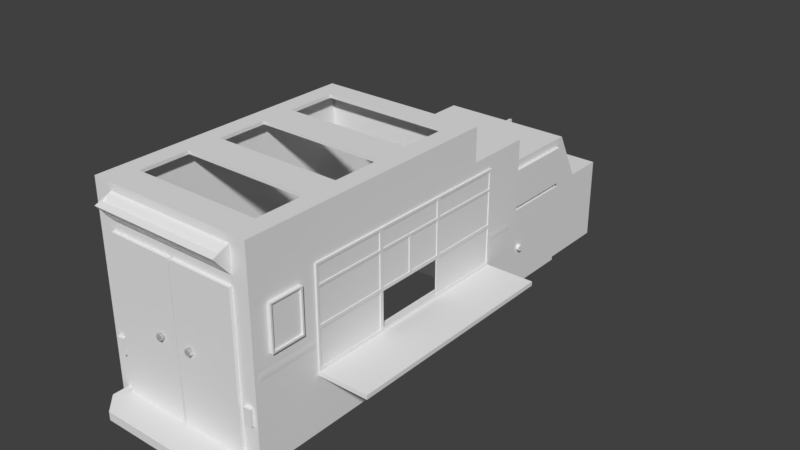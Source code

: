 # Source: FoodTruck.blend  (saved by Blender 2.78.0; exported with 4.5.12 LTS)
import bpy
from mathutils import Matrix  # noqa: F401  (used for matrix-valued properties, if any)

bpy.ops.wm.read_factory_settings(use_empty=True)
scene = bpy.context.scene
scene.name = 'Scene'

# ---- collections
col_collection_1 = bpy.data.collections.new('Collection 1'); scene.collection.children.link(col_collection_1)

# ---- world
world_world = bpy.data.worlds.new('World'); scene.world = world_world
world_world.color = (0.05088, 0.05088, 0.05088)
world_world.use_sun_shadow = False
world_world.sun_shadow_jitter_overblur = 0.0
world_world.cycles.sampling_method = 'MANUAL'

# ---- meshes
me_foodtruck_f_032 = bpy.data.meshes.new('Foodtruck F.032')
me_foodtruck_f_032.from_pydata([(-1.143, 0.0, -3.239), (-1.143, 0.0, -3.81), (-1.143, 0.0, -2.54), (-1.143, 0.0, -2.603), (0.0, 0.0, -2.54), (0.0, 0.0, 0.0), (-1.207, 0.0, 0.0), (-1.207, 0.0, -0.03887), (-1.27, 0.0, 0.0), (-1.207, 0.0, -2.451), (-1.27, 0.0, -2.54), (-0.826, 0.0, -2.451), (-0.3707, 0.0, -2.451), (-0.127, 0.0, -3.81), (-0.127, 0.0, -3.239), (-0.127, 0.0, -2.603), (-0.127, 0.0, -2.54), (-0.0635, 0.0, -2.451), (-0.0635, 0.0, 0.0)], [(5, 18)], [(6, 8, 7), (7, 8, 9), (9, 8, 10), (9, 10, 2), (9, 2, 11), (11, 2, 3), (11, 3, 0), (0, 1, 11), (11, 1, 12), (13, 14, 1), (1, 14, 12), (14, 15, 12), (12, 15, 16), (12, 16, 17), (17, 16, 4), (17, 4, 5)])
me_foodtruck_f_032.use_remesh_preserve_volume = False
me_foodtruck_f_032.use_remesh_preserve_attributes = False
me_foodtruck_f_032.use_mirror_vertex_groups = False
me_foodtruck_f_032.update()
me_foodtruck_f_031 = bpy.data.meshes.new('Foodtruck F.031')
me_foodtruck_f_031.from_pydata([(-0.826, 0.0, -2.451), (-0.3707, 0.0, -2.451), (-0.3707, 0.0, -2.426), (-0.826, 0.0, -2.426), (-0.4134, 0.6044, -2.426), (-0.4123, 0.6125, -2.426), (-0.4134, 0.6207, -2.426), (-0.4165, 0.6283, -2.426), (-0.4215, 0.6348, -2.426), (-0.4281, 0.6398, -2.426), (-0.4357, 0.643, -2.426), (-0.4438, 0.644, -2.426), (-0.452, 0.643, -2.426), (-0.4596, 0.6398, -2.426), (-0.4661, 0.6348, -2.426), (-0.4711, 0.6283, -2.426), (-0.4743, 0.6207, -2.426), (-0.4754, 0.6125, -2.426), (-0.4743, 0.6044, -2.426), (-0.4711, 0.5968, -2.426), (-0.4661, 0.5902, -2.426), (-0.4596, 0.5852, -2.426), (-0.452, 0.5821, -2.426), (-0.4438, 0.581, -2.426), (-0.4357, 0.5821, -2.426), (-0.4281, 0.5852, -2.426), (-0.4215, 0.5902, -2.426), (-0.4165, 0.5968, -2.426), (-0.826, 1.125, -2.426), (-0.3707, 1.125, -2.426)], [(0, 1)], [(4, 2, 5), (5, 2, 29), (5, 29, 6), (6, 29, 7), (7, 29, 8), (8, 29, 9), (9, 29, 10), (10, 29, 11), (11, 29, 12), (12, 29, 13), (13, 29, 28), (13, 28, 14), (14, 28, 15), (15, 28, 16), (16, 28, 17), (17, 28, 3), (17, 3, 18), (18, 3, 19), (19, 3, 20), (20, 3, 21), (21, 3, 2), (21, 2, 22), (22, 2, 23), (23, 2, 24), (24, 2, 25), (25, 2, 26), (26, 2, 27), (27, 2, 4)])
me_foodtruck_f_031.use_remesh_preserve_volume = False
me_foodtruck_f_031.use_remesh_preserve_attributes = False
me_foodtruck_f_031.use_mirror_vertex_groups = False
me_foodtruck_f_031.update()
me_foodtruck_f_030 = bpy.data.meshes.new('Foodtruck F.030')
me_foodtruck_f_030.from_pydata([(0.0, 0.0, 0.0), (0.0, 1.175, -2.199), (0.0, 1.175, -0.5033), (0.0, 0.4416, -0.5033), (0.0, 0.6099, -0.5033), (0.0, 0.6711, -0.5033), (0.0, 0.6711, -2.199), (0.0, 0.6099, -2.199), (0.0, 0.4416, -2.199), (0.0, 0.7335, -0.5191), (0.0, 0.4654, -0.5191), (0.0, 0.7592, -2.181), (0.0, 1.013, -2.181), (0.0, 0.7592, -0.5191), (0.0, 1.013, -0.5191), (0.0, 0.4654, -2.181), (0.0, 0.7335, -2.181), (0.0127, 1.175, -0.5033), (0.0127, 0.4416, -0.5033), (0.0127, 1.175, -2.199), (0.0127, 0.4416, -2.199), (-0.0635, 0.4416, -0.5033), (-0.0635, 1.175, -0.5033), (-0.0635, 0.4416, -2.199), (0.001316, 0.6303, -2.199), (0.001316, 0.6507, -2.199), (0.001316, 0.6507, -0.5033), (0.001316, 0.6303, -0.5033), (-0.0635, 1.175, -2.199), (-0.635, 0.0, 0.0), (-0.6145, 0.0, 0.0), (-1.207, 0.0, 0.0), (-1.207, 0.0, -0.03887), (-1.143, 0.0, -0.03887), (-1.207, 0.0, -2.451), (-0.826, 0.0, -2.451), (-0.3707, 0.0, -2.451), (-0.3707, 0.0, -2.426), (-0.0635, 0.0, -2.451), (-0.0635, 0.0, -0.03887), (-0.0635, 0.0, 0.0), (-0.127, 0.0, -0.03887), (-0.635, 0.0, -0.03887), (-0.6145, 0.0, -0.03887), (-0.826, 0.0, -2.426), (-0.127, 0.06425, 0.0), (-0.6145, 0.06425, 0.0), (-0.635, 0.06425, 0.0), (-1.143, 0.06425, 0.0), (-0.127, 1.204, 0.0), (-0.6145, 1.204, 0.0), (-0.635, 1.204, 0.0), (-0.1411, 1.499, -1.86), (-0.1411, 1.499, -1.479), (-0.1411, 1.524, -1.86), (-0.1411, 1.524, -1.479), (-1.127, 1.499, -1.86), (-1.127, 1.524, -1.86), (-1.127, 1.499, -1.479), (-1.127, 1.524, -1.479), (-1.127, 1.499, -0.8457), (-1.127, 1.499, -1.226), (-1.127, 1.524, -0.8457), (-1.127, 1.524, -1.226), (-0.1411, 1.499, -0.8457), (-0.1411, 1.524, -0.8457), (-0.1411, 1.499, -1.226), (-0.1411, 1.524, -1.226), (-0.1411, 1.499, -0.5923), (-0.1411, 1.499, -0.2102), (-0.1411, 1.524, -0.2102), (-1.127, 1.499, -0.5923), (-1.127, 1.524, -0.5923), (-1.127, 1.499, -0.2102), (-1.127, 1.524, -0.2102), (-1.207, 1.499, -1.978), (-0.0635, 1.499, -1.978), (-1.207, 1.499, -0.03887), (-0.0635, 1.499, -0.03887), (-1.118, 1.421, -0.03887), (-1.118, 1.404, -0.03887), (-1.118, 1.388, -0.03887), (-0.1347, 1.404, -0.03887), (-0.1347, 1.388, -0.03887), (-0.1347, 1.372, -0.03887), (-0.1347, 1.352, -0.03887), (-1.118, 1.352, -0.03887), (-0.127, 1.204, -0.03887), (-0.1347, 1.306, -0.03887), (-0.1347, 1.322, -0.03887), (-0.6145, 1.204, -0.03887), (-0.635, 1.204, -0.03887), (-1.118, 1.306, -0.03887), (-1.143, 1.204, -0.03887), (-1.118, 1.322, -0.03887), (-1.118, 1.335, -0.03887), (-1.118, 1.372, -0.03887), (-0.1347, 1.421, -0.03887), (-0.1347, 1.335, -0.03887), (-0.0635, 1.207, -1.978), (-0.0635, 1.207, -2.451), (-1.207, 1.207, -1.978), (-0.1226, 1.466, 0.0), (-1.143, 1.204, 0.0), (-0.826, 1.125, -2.451), (-0.826, 1.125, -2.426), (-0.3707, 1.125, -2.451), (-0.3707, 1.125, -2.426), (-1.207, 1.207, -2.451)], [(31, 32), (50, 51)], [(8, 15, 7), (7, 15, 16), (7, 16, 6), (6, 16, 11), (6, 11, 12), (12, 1, 6), (10, 3, 4), (10, 4, 9), (9, 4, 5), (9, 5, 13), (13, 5, 14), (14, 5, 2), (4, 21, 5), (5, 21, 22), (5, 22, 2), (4, 3, 21), (3, 8, 21), (21, 8, 23), (8, 7, 20), (20, 7, 24), (20, 24, 25), (20, 25, 19), (19, 25, 6), (19, 6, 1), (17, 26, 18), (18, 26, 27), (18, 27, 4), (2, 5, 17), (17, 5, 26), (4, 3, 18), (1, 2, 28), (28, 2, 22), (8, 7, 23), (23, 7, 6), (23, 6, 28), (28, 6, 1), (35, 36, 37), (38, 0, 39), (39, 0, 40), (29, 42, 30), (30, 42, 43), (37, 44, 35), (52, 53, 54), (54, 53, 55), (56, 52, 57), (57, 52, 54), (58, 56, 59), (59, 56, 57), (53, 58, 55), (55, 58, 59), (60, 61, 62), (62, 61, 63), (64, 60, 65), (65, 60, 62), (66, 64, 67), (67, 64, 65), (61, 66, 63), (63, 66, 67), (71, 68, 72), (73, 71, 74), (74, 71, 72), (69, 73, 70), (70, 73, 74), (58, 75, 56), (56, 75, 76), (56, 76, 52), (52, 76, 53), (53, 76, 66), (53, 66, 58), (58, 66, 61), (58, 61, 75), (75, 61, 60), (75, 60, 77), (77, 60, 71), (77, 71, 73), (66, 76, 64), (64, 76, 78), (64, 78, 68), (68, 78, 69), (69, 78, 73), (73, 78, 77), (71, 60, 68), (68, 60, 64), (78, 79, 77), (77, 79, 80), (77, 80, 81), (83, 82, 78), (83, 78, 84), (84, 78, 85), (39, 87, 78), (78, 87, 88), (78, 88, 89), (39, 41, 87), (87, 90, 88), (88, 90, 91), (88, 91, 92), (92, 91, 93), (92, 93, 94), (94, 93, 77), (94, 77, 95), (95, 77, 86), (86, 77, 96), (43, 42, 90), (90, 42, 91), (33, 32, 93), (93, 32, 77), (82, 97, 78), (78, 97, 79), (81, 96, 77), (78, 89, 98), (98, 85, 78), (21, 78, 22), (22, 78, 76), (22, 76, 99), (23, 38, 21), (21, 38, 39), (21, 39, 78), (38, 23, 100), (100, 23, 28), (100, 28, 99), (99, 28, 22), (76, 75, 99), (99, 75, 101), (104, 35, 105), (105, 35, 44), (106, 104, 107), (107, 104, 105), (36, 106, 37), (37, 106, 107), (93, 91, 103), (103, 91, 51), (48, 33, 93), (48, 93, 103), (51, 91, 47), (47, 91, 42), (47, 42, 29), (30, 43, 46), (46, 43, 90), (46, 90, 50), (49, 87, 45), (45, 87, 41), (90, 87, 50), (50, 87, 49), (75, 77, 101), (101, 77, 32), (101, 32, 34), (34, 108, 101), (36, 38, 106), (106, 38, 100), (106, 100, 104), (104, 100, 108), (104, 108, 34), (34, 35, 104), (101, 108, 99), (99, 108, 100), (59, 63, 55), (55, 63, 67), (72, 65, 62)])
me_foodtruck_f_030.use_remesh_preserve_volume = False
me_foodtruck_f_030.use_remesh_preserve_attributes = False
me_foodtruck_f_030.use_mirror_vertex_groups = False
me_foodtruck_f_030.update()
me_foodtruck_f_029 = bpy.data.meshes.new('Foodtruck F.029')
me_foodtruck_f_029.from_pydata([(-1.118, 1.421, -0.03887), (-1.118, 1.404, -0.03887), (-1.118, 1.388, -0.03887), (-0.1347, 1.404, -0.03887), (-0.1347, 1.388, -0.03887), (-0.1347, 1.372, -0.03887), (-0.1347, 1.352, -0.03887), (-1.118, 1.352, -0.03887), (-0.1347, 1.306, -0.03887), (-0.1347, 1.322, -0.03887), (-1.118, 1.306, -0.03887), (-1.118, 1.322, -0.03887), (-1.118, 1.335, -0.03887), (-1.118, 1.372, -0.03887), (-0.1347, 1.421, -0.03887), (-0.1347, 1.335, -0.03887), (-0.1347, 1.339, 0.05825), (-0.1347, 1.329, 0.05007), (-1.118, 1.329, 0.05007), (-0.1347, 1.32, 0.04178), (-0.1347, 1.31, 0.03393), (-1.118, 1.31, 0.03393), (-0.1347, 1.281, 0.009618), (-0.1347, 1.272, 0.00144), (-1.118, 1.272, 0.00144), (-0.1347, 1.299, 0.02452), (-0.1347, 1.289, 0.01589), (-1.118, 1.289, 0.01589), (-1.118, 1.363, 0.07786), (-1.118, 1.352, 0.06923), (-1.118, 1.444, -0.01931), (-1.118, 1.434, -0.02794), (-0.1347, 1.352, 0.06923), (-0.1347, 1.434, -0.02794), (-0.1347, 1.363, 0.07786), (-0.1347, 1.444, -0.01931), (-0.1347, 1.45, 0.03772), (-0.1347, 1.394, 0.1045), (-0.1347, 1.434, 0.07821), (-0.1347, 1.404, 0.1132), (-1.118, 1.434, 0.07821), (-1.118, 1.404, 0.1132), (-1.118, 1.45, 0.03772), (-1.118, 1.394, 0.1045), (-1.118, 1.339, 0.05825), (-1.118, 1.32, 0.04178), (-1.118, 1.281, 0.009618), (-1.118, 1.383, 0.09512), (-1.118, 1.373, 0.08649), (-1.118, 1.465, -0.002051), (-1.118, 1.455, -0.01068), (-0.1347, 1.373, 0.08649), (-0.1347, 1.455, -0.01068), (-0.1347, 1.383, 0.09512), (-0.1347, 1.465, -0.002051), (-1.118, 1.299, 0.02452), (-1.126, 1.416, 0.1226), (-0.1226, 1.416, 0.1226), (-0.1226, 1.27, 0.0), (-1.126, 1.27, 0.0), (-1.126, 1.466, 0.0), (-0.1226, 1.466, 0.0)], [], [(2, 1, 3), (2, 3, 4), (5, 6, 7), (7, 13, 5), (15, 9, 11), (15, 11, 12), (14, 3, 16), (16, 3, 17), (3, 1, 17), (17, 1, 18), (4, 5, 19), (19, 5, 20), (5, 13, 20), (20, 13, 21), (9, 8, 22), (22, 8, 23), (8, 10, 23), (23, 10, 24), (6, 15, 25), (25, 15, 26), (15, 12, 26), (26, 12, 27), (28, 29, 30), (30, 29, 31), (29, 32, 31), (31, 32, 33), (32, 34, 33), (33, 34, 35), (34, 28, 35), (35, 28, 30), (35, 30, 33), (33, 30, 31), (36, 37, 38), (38, 37, 39), (40, 38, 41), (41, 38, 39), (42, 40, 43), (43, 40, 41), (36, 42, 37), (37, 42, 43), (0, 44, 1), (1, 44, 18), (0, 14, 44), (44, 14, 16), (2, 45, 13), (13, 45, 21), (2, 4, 45), (45, 4, 19), (11, 46, 10), (10, 46, 24), (11, 9, 46), (46, 9, 22), (47, 48, 49), (49, 48, 50), (48, 51, 50), (50, 51, 52), (51, 53, 52), (52, 53, 54), (53, 47, 54), (54, 47, 49), (54, 49, 52), (52, 49, 50), (7, 55, 12), (12, 55, 27), (7, 6, 55), (55, 6, 25), (28, 56, 29), (29, 56, 44), (29, 44, 32), (32, 44, 16), (32, 16, 57), (57, 16, 58), (58, 16, 17), (58, 17, 19), (19, 17, 45), (45, 17, 18), (45, 18, 59), (59, 18, 44), (59, 44, 56), (34, 51, 28), (28, 51, 48), (28, 48, 56), (56, 48, 47), (56, 47, 43), (43, 47, 37), (37, 47, 53), (37, 53, 57), (57, 53, 51), (57, 51, 34), (34, 32, 57), (43, 41, 56), (56, 41, 39), (56, 39, 57), (57, 39, 37), (45, 59, 21), (21, 59, 55), (21, 55, 20), (20, 55, 25), (20, 25, 58), (58, 25, 26), (58, 26, 22), (22, 26, 46), (46, 26, 27), (46, 27, 59), (59, 27, 55), (19, 20, 58), (23, 24, 59), (59, 24, 46), (22, 23, 58), (58, 23, 59), (42, 60, 40), (40, 60, 56), (40, 56, 38), (38, 56, 57), (38, 57, 61), (42, 36, 60), (60, 36, 61), (61, 36, 38), (59, 56, 60), (57, 58, 61)])
me_foodtruck_f_029.use_remesh_preserve_volume = False
me_foodtruck_f_029.use_remesh_preserve_attributes = False
me_foodtruck_f_029.use_mirror_vertex_groups = False
me_foodtruck_f_029.update()
me_foodtruck_f_028 = bpy.data.meshes.new('Foodtruck F.028')
me_foodtruck_f_028.from_pydata([(-1.143, 0.0, 0.0), (-0.635, 0.0, 0.0), (-0.6145, 0.0, 0.0), (-0.127, 0.06425, 0.0), (-0.6145, 0.06425, 0.0), (-0.635, 0.06425, 0.0), (-1.143, 0.06425, 0.0)], [(1, 2)], [(4, 3, 2), (6, 5, 0), (0, 5, 1)])
me_foodtruck_f_028.use_remesh_preserve_volume = False
me_foodtruck_f_028.use_remesh_preserve_attributes = False
me_foodtruck_f_028.use_mirror_vertex_groups = False
me_foodtruck_f_028.update()
me_foodtruck_f_027 = bpy.data.meshes.new('Foodtruck F.027')
me_foodtruck_f_027.from_pydata([(-0.0635, 0.0, 0.0), (-1.143, 0.06425, 0.0254), (-0.635, 0.06425, 0.0254), (-0.6145, 0.06425, 0.0254), (-0.127, 0.06425, 0.0254), (-0.127, 0.06425, 0.0), (-0.6145, 0.06425, 0.0), (-0.635, 0.06425, 0.0), (-1.143, 0.06425, 0.0), (-0.127, 1.204, 0.0), (-0.127, 1.204, 0.0254), (-0.7747, 0.613, 0.0254), (-0.78, 0.617, 0.0254), (-0.784, 0.6223, 0.0254), (-0.635, 1.204, 0.0254), (-0.7366, 0.635, 0.0254), (-0.7375, 0.6284, 0.0254), (-0.74, 0.6223, 0.0254), (-1.143, 1.204, 0.0254), (-0.7747, 0.657, 0.0254), (-0.7686, 0.6595, 0.0254), (-0.762, 0.6604, 0.0254), (-0.7874, 0.635, 0.0254), (-0.7865, 0.6416, 0.0254), (-0.784, 0.6477, 0.0254), (-0.744, 0.617, 0.0254), (-0.7493, 0.613, 0.0254), (-0.7554, 0.6105, 0.0254), (-0.762, 0.6096, 0.0254), (-0.7686, 0.6105, 0.0254), (-0.7865, 0.6284, 0.0254), (-0.78, 0.653, 0.0254), (-0.7554, 0.6595, 0.0254), (-0.7493, 0.657, 0.0254), (-0.744, 0.653, 0.0254), (-0.74, 0.6477, 0.0254), (-0.7375, 0.6416, 0.0254), (-0.6145, 1.204, 0.0), (-0.635, 1.204, 0.0), (-1.143, 1.204, 0.0), (-0.4835, 0.6284, 0.0254), (-0.4826, 0.635, 0.0254), (-0.4835, 0.6416, 0.0254), (-0.486, 0.6477, 0.0254), (-0.49, 0.653, 0.0254), (-0.4953, 0.657, 0.0254), (-0.5014, 0.6595, 0.0254), (-0.508, 0.6604, 0.0254), (-0.5146, 0.6595, 0.0254), (-0.5207, 0.657, 0.0254), (-0.526, 0.653, 0.0254), (-0.53, 0.6477, 0.0254), (-0.5325, 0.6416, 0.0254), (-0.5334, 0.635, 0.0254), (-0.5325, 0.6284, 0.0254), (-0.53, 0.6223, 0.0254), (-0.526, 0.617, 0.0254), (-0.5207, 0.613, 0.0254), (-0.5146, 0.6105, 0.0254), (-0.508, 0.6096, 0.0254), (-0.5014, 0.6105, 0.0254), (-0.4953, 0.613, 0.0254), (-0.49, 0.617, 0.0254), (-0.486, 0.6223, 0.0254), (-0.6145, 1.204, 0.0254)], [], [(6, 7, 3), (3, 7, 2), (5, 9, 4), (4, 9, 10), (2, 11, 1), (1, 11, 12), (1, 12, 13), (14, 15, 2), (2, 15, 16), (2, 16, 17), (18, 19, 14), (14, 19, 20), (14, 20, 21), (1, 22, 18), (18, 22, 23), (18, 23, 24), (17, 25, 2), (2, 25, 26), (2, 26, 27), (27, 28, 2), (2, 28, 29), (2, 29, 11), (13, 30, 1), (1, 30, 22), (24, 31, 18), (18, 31, 19), (21, 32, 14), (14, 32, 33), (14, 33, 34), (34, 35, 14), (14, 35, 36), (14, 36, 15), (37, 9, 6), (6, 9, 5), (7, 38, 2), (2, 38, 14), (37, 38, 6), (6, 38, 7), (39, 38, 8), (8, 38, 7), (3, 64, 6), (6, 64, 37), (9, 37, 10), (10, 37, 64), (4, 61, 3), (3, 61, 60), (3, 60, 59), (10, 41, 4), (4, 41, 40), (4, 40, 63), (64, 45, 10), (10, 45, 44), (10, 44, 43), (3, 53, 64), (64, 53, 52), (64, 52, 51), (63, 62, 4), (4, 62, 61), (59, 58, 3), (3, 58, 57), (3, 57, 56), (56, 55, 3), (3, 55, 54), (3, 54, 53), (51, 50, 64), (64, 50, 49), (64, 49, 48), (48, 47, 64), (64, 47, 46), (64, 46, 45), (43, 42, 10), (10, 42, 41), (1, 18, 8), (8, 18, 39), (38, 39, 14), (14, 39, 18)])
me_foodtruck_f_027.use_remesh_preserve_volume = False
me_foodtruck_f_027.use_remesh_preserve_attributes = False
me_foodtruck_f_027.use_mirror_vertex_groups = False
me_foodtruck_f_027.update()
me_foodtruck_f_026 = bpy.data.meshes.new('Foodtruck F.026')
me_foodtruck_f_026.from_pydata([(-1.143, 0.9525, -3.239), (-1.143, 0.0, -3.239), (-1.143, 0.9525, -2.603), (-1.143, 0.0, -2.603), (-1.171, 0.0, -3.239), (-1.171, 0.0, -2.603), (-0.127, 0.0, -3.239), (-0.1016, 0.0, -3.239), (-0.1016, 0.0, -2.603), (-0.127, 0.0, -2.603), (-0.127, 0.6348, -2.603), (-0.127, 0.6348, -3.239), (-0.1016, 0.3109, -2.768), (-0.1016, 0.3175, -2.769), (-0.1016, 0.3241, -2.768), (-0.1016, 0.3302, -2.765), (-0.1016, 0.3355, -2.761), (-0.1016, 0.3395, -2.756), (-0.1016, 0.342, -2.75), (-0.1016, 0.3429, -2.743), (-0.1016, 0.342, -2.737), (-0.1016, 0.3395, -2.73), (-0.1016, 0.3355, -2.725), (-0.1016, 0.3302, -2.721), (-0.1016, 0.3241, -2.719), (-0.1016, 0.3175, -2.718), (-0.1016, 0.3109, -2.719), (-0.1016, 0.3048, -2.721), (-0.1016, 0.2995, -2.725), (-0.1016, 0.2955, -2.73), (-0.1016, 0.293, -2.737), (-0.1016, 0.2921, -2.743), (-0.1016, 0.293, -2.75), (-0.1016, 0.2955, -2.756), (-0.1016, 0.2995, -2.761), (-0.1016, 0.3048, -2.765), (-0.1016, 0.6348, -3.239), (-0.1016, 0.6348, -2.603), (-1.171, 0.3109, -2.719), (-1.171, 0.3175, -2.718), (-1.171, 0.3241, -2.719), (-1.171, 0.3302, -2.721), (-1.171, 0.3355, -2.725), (-1.171, 0.3395, -2.73), (-1.171, 0.342, -2.737), (-1.171, 0.3429, -2.743), (-1.171, 0.342, -2.75), (-1.171, 0.3395, -2.756), (-1.171, 0.3355, -2.761), (-1.171, 0.3302, -2.765), (-1.171, 0.3241, -2.768), (-1.171, 0.3175, -2.769), (-1.171, 0.3109, -2.768), (-1.171, 0.3048, -2.765), (-1.171, 0.2995, -2.761), (-1.171, 0.2955, -2.756), (-1.171, 0.293, -2.75), (-1.171, 0.2921, -2.743), (-1.171, 0.293, -2.737), (-1.171, 0.2955, -2.73), (-1.171, 0.2995, -2.725), (-1.171, 0.3048, -2.721), (-1.168, 0.6348, -2.603), (-1.168, 0.6348, -3.239), (-1.171, 0.6348, -2.603), (-1.171, 0.6348, -3.239), (-1.168, 0.9525, -2.603)], [], [(1, 3, 4), (4, 3, 5), (7, 8, 6), (6, 8, 9), (11, 10, 36), (36, 10, 37), (6, 11, 7), (7, 11, 36), (10, 9, 37), (37, 9, 8), (12, 7, 13), (13, 7, 36), (13, 36, 14), (14, 36, 15), (15, 36, 16), (16, 36, 17), (17, 36, 37), (17, 37, 18), (18, 37, 19), (19, 37, 20), (20, 37, 21), (21, 37, 22), (22, 37, 23), (23, 37, 24), (24, 37, 25), (25, 37, 8), (25, 8, 26), (26, 8, 27), (27, 8, 28), (28, 8, 29), (29, 8, 30), (30, 8, 31), (31, 8, 32), (32, 8, 33), (33, 8, 7), (33, 7, 34), (34, 7, 35), (35, 7, 12), (38, 5, 39), (39, 5, 64), (39, 64, 40), (40, 64, 41), (41, 64, 42), (42, 64, 43), (43, 64, 44), (44, 64, 45), (45, 64, 46), (46, 64, 47), (47, 64, 65), (47, 65, 48), (48, 65, 49), (49, 65, 50), (50, 65, 51), (51, 65, 4), (51, 4, 52), (52, 4, 53), (53, 4, 54), (54, 4, 55), (55, 4, 5), (55, 5, 56), (56, 5, 57), (57, 5, 58), (58, 5, 59), (59, 5, 60), (60, 5, 61), (61, 5, 38), (5, 3, 62), (62, 3, 2), (62, 2, 66), (62, 64, 5), (63, 0, 1), (63, 1, 4), (4, 65, 63), (2, 0, 66)])
me_foodtruck_f_026.use_remesh_preserve_volume = False
me_foodtruck_f_026.use_remesh_preserve_attributes = False
me_foodtruck_f_026.use_mirror_vertex_groups = False
me_foodtruck_f_026.update()
me_foodtruck_f_025 = bpy.data.meshes.new('Foodtruck F.025')
me_foodtruck_f_025.from_pydata([(0.0, 0.6099, -0.03887), (0.0, 0.6711, -0.03887), (0.0, 0.6099, -2.451), (0.0, 0.6711, -2.451), (0.0, 0.6099, -0.5033), (0.0, 0.6711, -0.5033), (0.0, 0.6711, -2.199), (0.0, 0.6099, -2.199), (0.001316, 0.6303, -2.199), (0.001316, 0.6507, -2.199), (0.001316, 0.6507, -0.5033), (0.001316, 0.6303, -0.5033), (0.001316, 0.6507, -2.451), (0.001316, 0.6303, -2.451), (0.001316, 0.6303, -0.03887), (0.001316, 0.6507, -0.03887), (-1.27, 0.6099, -2.451), (-1.27, 0.6099, -0.03887), (-1.271, 0.6303, -2.451), (-1.271, 0.6303, -0.03887), (-1.271, 0.6507, -2.451), (-1.271, 0.6507, -0.03887), (-1.27, 0.6711, -2.451), (-1.27, 0.6711, -0.03887)], [(4, 5), (6, 7)], [(3, 6, 12), (12, 6, 9), (12, 9, 13), (13, 9, 8), (13, 8, 2), (2, 8, 7), (0, 4, 14), (14, 4, 11), (14, 11, 15), (15, 11, 10), (15, 10, 1), (1, 10, 5), (12, 13, 3), (3, 13, 2), (14, 15, 0), (0, 15, 1), (16, 17, 18), (18, 17, 19), (18, 19, 20), (20, 19, 21), (20, 21, 22), (22, 21, 23), (21, 19, 23), (23, 19, 17), (18, 20, 16), (16, 20, 22)])
me_foodtruck_f_025.use_remesh_preserve_volume = False
me_foodtruck_f_025.use_remesh_preserve_attributes = False
me_foodtruck_f_025.use_mirror_vertex_groups = False
me_foodtruck_f_025.update()
me_foodtruck_f_024 = bpy.data.meshes.new('Foodtruck F.024')
me_foodtruck_f_024.from_pydata([(0.0, 0.4097, -0.5033), (0.0, 0.4097, -2.199), (0.0, 0.4416, -0.5033), (0.0, 0.4416, -2.199), (0.0, 0.4654, -0.5191), (0.0, 0.4654, -2.181), (0.381, 0.4097, -2.199), (0.381, 0.4097, -0.5033), (0.0127, 0.4416, -0.5033), (0.0127, 0.4416, -2.199), (0.381, 0.4416, -2.199), (0.381, 0.4416, -0.5033)], [(2, 4), (2, 3), (2, 8), (0, 2), (3, 5)], [(6, 7, 1), (1, 7, 0), (10, 6, 9), (9, 6, 1), (9, 1, 3), (8, 0, 7), (8, 7, 11), (7, 6, 11), (11, 6, 10), (9, 8, 10), (10, 8, 11)])
me_foodtruck_f_024.use_remesh_preserve_volume = False
me_foodtruck_f_024.use_remesh_preserve_attributes = False
me_foodtruck_f_024.use_mirror_vertex_groups = False
me_foodtruck_f_024.update()
me_foodtruck_f_023 = bpy.data.meshes.new('Foodtruck F.023')
me_foodtruck_f_023.from_pydata([(-0.1905, 0.2553, -3.81), (-0.4445, 0.2553, -3.81), (-0.1905, 0.2553, -3.833), (-0.4445, 0.2553, -3.833), (-0.4445, 0.381, -3.833), (-0.1905, 0.381, -3.833), (-0.3175, 0.381, -3.835), (-0.4445, 0.5715, -3.81), (-0.4445, 0.5715, -3.835)], [], [(0, 1, 2), (2, 1, 3), (4, 5, 3), (3, 5, 2), (6, 5, 4), (3, 1, 4), (4, 1, 7), (4, 7, 8)])
me_foodtruck_f_023.use_remesh_preserve_volume = False
me_foodtruck_f_023.use_remesh_preserve_attributes = False
me_foodtruck_f_023.use_mirror_vertex_groups = False
me_foodtruck_f_023.update()
me_foodtruck_f_022 = bpy.data.meshes.new('Foodtruck F.022')
me_foodtruck_f_022.from_pydata([(-1.079, 0.2553, -3.81), (-1.079, 0.381, -3.81), (-1.079, 0.2553, -3.833), (-1.079, 0.381, -3.833), (-0.8247, 0.2553, -3.81), (-0.8247, 0.2553, -3.833), (-0.8247, 0.381, -3.833), (-1.079, 0.381, -3.81), (-0.8247, 0.5715, -3.835), (-0.8247, 0.5715, -3.81)], [], [(0, 1, 2), (2, 1, 3), (4, 0, 5), (5, 0, 2), (3, 6, 2), (2, 6, 5), (7, 3, 1), (8, 9, 6), (6, 9, 4), (6, 4, 5), (1, 0, 7)])
me_foodtruck_f_022.use_remesh_preserve_volume = False
me_foodtruck_f_022.use_remesh_preserve_attributes = False
me_foodtruck_f_022.use_mirror_vertex_groups = False
me_foodtruck_f_022.update()
me_foodtruck_f_021 = bpy.data.meshes.new('Foodtruck F.021')
me_foodtruck_f_021.from_pydata([(-0.127, 0.0, -3.239), (-0.4596, 0.6398, -2.426), (-0.4661, 0.6348, -2.426), (-0.4711, 0.6283, -2.426), (-0.4743, 0.6207, -2.426), (-0.4754, 0.6125, -2.426), (-0.4743, 0.6044, -2.426), (-0.4711, 0.5968, -2.426), (-0.4661, 0.5902, -2.426), (-0.4596, 0.5852, -2.426), (-0.4445, 0.381, -3.833), (-0.8247, 0.381, -3.833), (-0.3175, 0.381, -3.835), (-0.4445, 0.381, -3.835), (-0.8247, 0.381, -3.835), (-0.9525, 0.381, -3.835), (-0.9525, 0.381, -3.838), (-0.4445, 0.5715, -3.835), (-0.3175, 0.5715, -3.835), (-0.8247, 0.5715, -3.835), (-0.9525, 0.5715, -3.835), (-0.1905, 0.5715, -3.81), (-0.9525, 0.5715, -3.838)], [(6, 7), (5, 6), (3, 4), (2, 3), (1, 2), (4, 5), (7, 8), (8, 9)], [(12, 10, 13), (14, 11, 15), (17, 13, 10), (12, 13, 18), (18, 13, 17), (11, 14, 19), (14, 15, 19), (19, 15, 20), (20, 15, 22), (22, 15, 16)])
me_foodtruck_f_021.use_remesh_preserve_volume = False
me_foodtruck_f_021.use_remesh_preserve_attributes = False
me_foodtruck_f_021.use_mirror_vertex_groups = False
me_foodtruck_f_021.update()
me_foodtruck_f_020 = bpy.data.meshes.new('Foodtruck F.020')
me_foodtruck_f_020.from_pydata([(-0.1905, 0.2553, -3.81), (-0.1905, 0.2553, -3.833), (-0.1905, 0.381, -3.833), (-1.079, 0.2553, -3.81), (-1.079, 0.2553, -3.833), (-1.079, 0.381, -3.833), (-0.1905, 0.381, -3.838), (-0.3175, 0.381, -3.835), (-0.3175, 0.381, -3.838), (-0.9525, 0.381, -3.838), (-1.079, 0.381, -3.838), (-1.079, 0.381, -3.81), (-0.4445, 0.5715, -3.81), (-0.4445, 0.5715, -3.835), (-0.3175, 0.5715, -3.835), (-0.8247, 0.5715, -3.835), (-0.8247, 0.5715, -3.81), (-0.9525, 0.5715, -3.835), (-0.1905, 0.5715, -3.81), (-1.079, 0.5715, -3.81), (-0.9525, 0.5715, -3.838), (-0.1905, 0.5715, -3.838), (-0.3175, 0.5715, -3.838), (-1.079, 0.5715, -3.838)], [(12, 16), (3, 11), (3, 4), (4, 5)], [(6, 2, 7), (7, 8, 6), (9, 5, 10), (10, 5, 11), (21, 18, 2), (2, 18, 0), (2, 0, 1), (2, 6, 21), (13, 12, 14), (14, 12, 18), (14, 18, 21), (21, 22, 14), (7, 14, 8), (8, 14, 22), (6, 8, 21), (21, 8, 22), (20, 23, 17), (17, 23, 19), (17, 19, 16), (16, 15, 17), (11, 19, 10), (10, 19, 23), (9, 10, 20), (20, 10, 23)])
me_foodtruck_f_020.use_remesh_preserve_volume = False
me_foodtruck_f_020.use_remesh_preserve_attributes = False
me_foodtruck_f_020.use_mirror_vertex_groups = False
me_foodtruck_f_020.update()
me_foodtruck_f_019 = bpy.data.meshes.new('Foodtruck F.019')
me_foodtruck_f_019.from_pydata([(-0.02908, 0.3174, 0.0), (-0.02908, 0.4429, 0.0), (-0.02908, 0.3174, 0.0254), (-0.02908, 0.4429, 0.0254), (-0.08477, 0.3174, 0.0), (-0.08477, 0.3174, 0.0254), (-0.08477, 0.4429, 0.0), (-0.08477, 0.4429, 0.0254), (-1.229, 0.4429, 0.0), (-1.229, 0.3174, 0.0), (-1.229, 0.4429, 0.0254), (-1.229, 0.3174, 0.0254), (-1.17, 0.4429, 0.0), (-1.17, 0.4429, 0.0254), (-1.17, 0.3174, 0.0), (-1.17, 0.3174, 0.0254)], [], [(0, 1, 2), (2, 1, 3), (4, 0, 5), (5, 0, 2), (6, 4, 7), (7, 4, 5), (1, 6, 3), (3, 6, 7), (3, 7, 2), (2, 7, 5), (8, 9, 10), (10, 9, 11), (12, 8, 13), (13, 8, 10), (14, 12, 15), (15, 12, 13), (9, 14, 11), (11, 14, 15), (11, 15, 10), (10, 15, 13)])
me_foodtruck_f_019.use_remesh_preserve_volume = False
me_foodtruck_f_019.use_remesh_preserve_attributes = False
me_foodtruck_f_019.use_mirror_vertex_groups = False
me_foodtruck_f_019.update()
me_foodtruck_f_018 = bpy.data.meshes.new('Foodtruck F.018')
me_foodtruck_f_018.from_pydata([(-1.207, 0.0, 0.127), (-1.079, 0.0, 0.254), (-1.207, 0.06425, 0.127), (-1.079, 0.06425, 0.254), (-0.1905, 0.0, 0.254), (-0.0635, 0.0, 0.127), (-0.1905, 0.06425, 0.254), (-0.0635, 0.06425, 0.127), (-1.143, 0.0, 0.0), (-0.635, 0.0, 0.0), (-0.6145, 0.0, 0.0), (-0.127, 0.0, 0.0), (-1.207, 0.0, 0.0), (-1.207, 0.0, -0.03887), (-1.143, 0.0, -0.03887), (-0.0635, 0.0, -0.03887), (-0.0635, 0.0, 0.0), (-0.127, 0.0, -0.03887), (-1.207, 0.06425, 0.0), (-1.143, 0.06425, 0.0254), (-0.635, 0.06425, 0.0254), (-0.6145, 0.06425, 0.0254), (-0.127, 0.06425, 0.0254), (-0.0635, 0.06425, 0.0), (-0.127, 0.06425, 0.0), (-1.143, 0.06425, 0.0)], [], [(0, 1, 2), (2, 1, 3), (4, 5, 6), (6, 5, 7), (0, 8, 1), (1, 8, 9), (1, 9, 4), (4, 9, 10), (4, 10, 11), (0, 12, 8), (8, 12, 13), (8, 13, 14), (15, 16, 17), (17, 16, 11), (11, 16, 5), (11, 5, 4), (1, 4, 3), (3, 4, 6), (0, 2, 12), (12, 2, 18), (18, 2, 19), (19, 2, 3), (19, 3, 20), (20, 3, 6), (20, 6, 21), (21, 6, 22), (22, 6, 7), (22, 7, 23), (23, 24, 22), (19, 25, 18), (7, 5, 23), (23, 5, 16), (10, 24, 11), (8, 14, 25), (24, 17, 11)])
me_foodtruck_f_018.use_remesh_preserve_volume = False
me_foodtruck_f_018.use_remesh_preserve_attributes = False
me_foodtruck_f_018.use_mirror_vertex_groups = False
me_foodtruck_f_018.update()
me_foodtruck_f_017 = bpy.data.meshes.new('Foodtruck F.017')
me_foodtruck_f_017.from_pydata([(0.0127, 0.7752, -0.1389), (0.0127, 0.7752, -0.3674), (0.0127, 1.081, -0.1389), (0.0127, 1.081, -0.3674)], [], [(0, 1, 2), (2, 1, 3)])
me_foodtruck_f_017.use_remesh_preserve_volume = False
me_foodtruck_f_017.use_remesh_preserve_attributes = False
me_foodtruck_f_017.use_mirror_vertex_groups = False
me_foodtruck_f_017.update()
me_foodtruck_f_016 = bpy.data.meshes.new('Foodtruck F.016')
me_foodtruck_f_016.from_pydata([(0.0127, 0.7752, -0.1389), (0.0127, 0.7752, -0.3674), (0.0127, 1.081, -0.1389), (0.0127, 1.081, -0.3674), (0.0254, 1.081, -0.1389), (0.0254, 1.081, -0.3674), (0.0254, 0.7752, -0.3674), (0.0254, 0.7752, -0.1389), (0.0, 0.7613, -0.3804), (0.0, 1.092, -0.3804), (0.0254, 0.7613, -0.3804), (0.0254, 1.092, -0.3804), (0.0, 0.7613, -0.1258), (0.0254, 0.7613, -0.1258), (0.0, 1.092, -0.1258), (0.0254, 1.092, -0.1258)], [], [(2, 3, 4), (4, 3, 5), (3, 1, 5), (5, 1, 6), (0, 2, 7), (7, 2, 4), (1, 0, 6), (6, 0, 7), (8, 9, 10), (10, 9, 11), (12, 8, 13), (13, 8, 10), (14, 12, 15), (15, 12, 13), (9, 14, 11), (11, 14, 15), (4, 15, 7), (7, 15, 13), (7, 13, 10), (4, 5, 15), (15, 5, 11), (11, 5, 6), (11, 6, 10), (10, 6, 7)])
me_foodtruck_f_016.use_remesh_preserve_volume = False
me_foodtruck_f_016.use_remesh_preserve_attributes = False
me_foodtruck_f_016.use_mirror_vertex_groups = False
me_foodtruck_f_016.update()
me_foodtruck_f_015 = bpy.data.meshes.new('Foodtruck F.015')
me_foodtruck_f_015.from_pydata([(0.0, 0.4097, -0.5033), (0.0, 1.175, -2.199), (0.0, 1.175, -0.5033), (0.0, 0.4416, -0.5033), (0.0, 0.4416, -2.199), (0.0, 0.7335, -0.5191), (0.0, 0.7335, -1.057), (0.0, 0.4654, -1.057), (-0.00635, 0.4654, -1.057), (-0.00635, 0.4654, -0.5191), (0.0, 0.4654, -0.5191), (0.0, 0.7592, -2.181), (0.0, 0.7592, -1.643), (-0.00635, 0.7592, -1.643), (0.0, 1.013, -1.643), (-0.00635, 1.013, -1.643), (-0.00635, 1.013, -2.181), (0.0, 1.013, -2.181), (0.0, 1.031, -2.181), (0.0, 1.031, -1.643), (0.0, 1.157, -1.643), (0.0, 1.157, -2.181), (0.0, 1.013, -1.363), (0.0, 1.013, -1.617), (-0.00635, 1.013, -1.363), (-0.00635, 1.013, -1.617), (0.0, 0.7592, -1.617), (-0.00635, 0.7592, -1.617), (0.0, 0.7592, -1.363), (0.0, 0.7592, -1.337), (0.0, 0.7592, -1.083), (-0.00635, 0.7592, -1.337), (0.0, 1.013, -1.083), (-0.00635, 1.013, -1.083), (-0.00635, 1.013, -1.337), (0.0, 1.013, -1.337), (0.0, 1.031, -1.617), (0.0, 1.031, -1.083), (0.0, 1.157, -1.083), (0.0, 1.157, -1.617), (0.0, 1.031, -1.057), (0.0, 1.031, -0.5191), (-0.00635, 1.031, -1.057), (0.0, 1.157, -0.5191), (-0.00635, 1.157, -1.057), (0.0, 1.157, -1.057), (0.0, 0.7592, -1.057), (0.0, 0.7592, -0.5191), (-0.00635, 0.7592, -1.057), (-0.00635, 0.7592, -0.5191), (0.0, 1.013, -0.5191), (-0.00635, 1.013, -1.057), (0.0, 1.013, -1.057), (0.0, 0.4654, -2.181), (0.0, 0.4654, -1.643), (0.0, 0.7335, -1.643), (0.0, 0.7335, -2.181), (0.0127, 0.7335, -0.5191), (0.0127, 0.7335, -1.057), (0.0127, 0.4654, -1.057), (0.0127, 0.7592, -2.181), (0.0127, 0.7592, -1.643), (0.0127, 1.013, -1.643), (0.0127, 1.031, -2.181), (0.0127, 1.031, -1.643), (0.0127, 1.157, -1.643), (0.0127, 1.013, -1.363), (0.0127, 1.013, -1.617), (0.0127, 0.7592, -1.617), (0.0127, 0.7592, -1.337), (0.0127, 0.7592, -1.083), (0.0127, 1.013, -1.083), (0.0127, 1.031, -1.617), (0.0127, 1.031, -1.083), (0.0127, 1.157, -1.083), (0.0127, 1.031, -1.057), (0.0127, 1.031, -0.5191), (0.0127, 1.157, -0.5191), (0.0127, 0.7592, -1.057), (0.0127, 0.7592, -0.5191), (0.0127, 1.013, -0.5191), (0.0127, 0.4654, -2.181), (0.0127, 0.4654, -1.643), (0.0127, 0.7335, -1.643), (0.0127, 1.157, -1.057), (0.0127, 1.157, -1.617), (0.0127, 1.013, -1.057), (0.0127, 0.7592, -1.363), (0.0127, 0.7335, -2.181), (0.0, 0.7335, -1.083), (0.0, 0.7335, -1.617), (0.0127, 0.7335, -1.083), (0.0127, 0.7335, -1.617), (0.0127, 1.013, -2.181), (0.0127, 0.4654, -1.083), (0.0, 0.4654, -1.083), (0.0127, 0.4654, -0.5191), (0.0, 0.4654, -1.617), (0.0127, 0.4654, -1.617), (0.0127, 1.013, -1.337), (0.0127, 1.175, -0.5033), (0.0127, 0.4416, -0.5033), (0.0127, 1.175, -2.199), (0.0127, 1.157, -2.181), (0.0127, 0.4416, -2.199)], [(53, 56), (4, 104)], [(10, 5, 9), (7, 10, 8), (8, 10, 9), (12, 14, 13), (13, 14, 15), (17, 11, 16), (14, 17, 15), (15, 17, 16), (22, 23, 24), (24, 23, 25), (23, 26, 25), (25, 26, 27), (26, 28, 27), (29, 30, 31), (35, 29, 34), (34, 29, 31), (32, 35, 33), (33, 35, 34), (40, 41, 42), (45, 40, 44), (44, 40, 42), (46, 47, 48), (48, 47, 49), (47, 50, 49), (52, 46, 51), (51, 46, 48), (89, 90, 91), (91, 90, 92), (91, 94, 89), (89, 94, 95), (90, 97, 92), (92, 97, 98), (94, 98, 95), (95, 98, 97), (76, 77, 100), (100, 77, 84), (100, 84, 74), (74, 84, 73), (73, 84, 75), (73, 75, 71), (71, 75, 86), (71, 86, 70), (70, 86, 78), (70, 78, 91), (91, 78, 58), (91, 58, 94), (94, 58, 59), (94, 59, 101), (101, 59, 96), (101, 96, 57), (75, 76, 86), (86, 76, 80), (80, 76, 100), (80, 100, 79), (79, 100, 101), (79, 101, 57), (100, 85, 102), (102, 85, 65), (102, 65, 103), (94, 101, 98), (98, 101, 104), (98, 104, 82), (82, 104, 81), (81, 104, 88), (88, 104, 60), (88, 60, 61), (104, 102, 60), (60, 102, 93), (93, 102, 63), (93, 63, 64), (87, 92, 68), (68, 92, 83), (68, 83, 61), (61, 83, 88), (66, 99, 87), (87, 99, 69), (87, 69, 92), (92, 69, 91), (91, 69, 70), (67, 72, 66), (66, 72, 73), (66, 73, 99), (99, 73, 71), (68, 61, 67), (67, 61, 62), (67, 62, 72), (72, 62, 64), (72, 64, 85), (85, 64, 65), (103, 63, 102), (62, 93, 64), (74, 85, 100), (98, 82, 92), (92, 82, 83), (57, 58, 79), (79, 58, 78), (18, 21, 1), (1, 21, 20), (1, 20, 39), (39, 20, 36), (36, 20, 19), (36, 19, 23), (23, 19, 14), (23, 14, 26), (26, 14, 12), (26, 12, 90), (90, 12, 55), (90, 55, 97), (97, 55, 54), (97, 54, 4), (4, 54, 53), (19, 18, 14), (14, 18, 17), (17, 18, 1), (4, 3, 97), (97, 3, 95), (95, 3, 7), (95, 7, 89), (89, 7, 6), (89, 6, 30), (30, 6, 46), (30, 46, 32), (32, 46, 52), (32, 52, 37), (37, 52, 40), (37, 40, 38), (38, 40, 45), (38, 45, 2), (2, 45, 43), (2, 43, 41), (7, 3, 10), (50, 2, 41), (38, 2, 39), (39, 2, 1), (23, 22, 36), (36, 22, 35), (36, 35, 37), (37, 35, 32), (35, 22, 29), (29, 22, 28), (29, 28, 89), (89, 28, 90), (90, 28, 26), (12, 11, 55), (55, 11, 56), (6, 5, 46), (46, 5, 47), (52, 50, 40), (40, 50, 41), (30, 29, 89), (1, 2, 102), (102, 2, 100), (3, 0, 101)])
me_foodtruck_f_015.use_remesh_preserve_volume = False
me_foodtruck_f_015.use_remesh_preserve_attributes = False
me_foodtruck_f_015.use_mirror_vertex_groups = False
me_foodtruck_f_015.update()
me_foodtruck_f_014 = bpy.data.meshes.new('Foodtruck F.014')
me_foodtruck_f_014.from_pydata([(-0.7747, 0.613, 0.0254), (-0.78, 0.617, 0.0254), (-0.784, 0.6223, 0.0254), (-0.7366, 0.635, 0.0254), (-0.7375, 0.6284, 0.0254), (-0.74, 0.6223, 0.0254), (-0.7747, 0.657, 0.0254), (-0.7686, 0.6595, 0.0254), (-0.762, 0.6604, 0.0254), (-0.7874, 0.635, 0.0254), (-0.7865, 0.6416, 0.0254), (-0.784, 0.6477, 0.0254), (-0.744, 0.617, 0.0254), (-0.7493, 0.613, 0.0254), (-0.7554, 0.6105, 0.0254), (-0.762, 0.6096, 0.0254), (-0.7686, 0.6105, 0.0254), (-0.7865, 0.6284, 0.0254), (-0.78, 0.653, 0.0254), (-0.7554, 0.6595, 0.0254), (-0.7493, 0.657, 0.0254), (-0.744, 0.653, 0.0254), (-0.74, 0.6477, 0.0254), (-0.7375, 0.6416, 0.0254), (-0.7375, 0.6284, 0.0508), (-0.7366, 0.635, 0.0508), (-0.7375, 0.6416, 0.0508), (-0.74, 0.6477, 0.0508), (-0.744, 0.653, 0.0508), (-0.7493, 0.657, 0.0508), (-0.7554, 0.6595, 0.0508), (-0.762, 0.6604, 0.0508), (-0.7686, 0.6595, 0.0508), (-0.7747, 0.657, 0.0508), (-0.78, 0.653, 0.0508), (-0.784, 0.6477, 0.0508), (-0.7865, 0.6416, 0.0508), (-0.7874, 0.635, 0.0508), (-0.7865, 0.6284, 0.0508), (-0.784, 0.6223, 0.0508), (-0.78, 0.617, 0.0508), (-0.7747, 0.613, 0.0508), (-0.7686, 0.6105, 0.0508), (-0.762, 0.6096, 0.0508), (-0.7554, 0.6105, 0.0508), (-0.7493, 0.613, 0.0508), (-0.744, 0.617, 0.0508), (-0.74, 0.6223, 0.0508), (-0.4835, 0.6284, 0.0508), (-0.4835, 0.6284, 0.0254), (-0.4826, 0.635, 0.0508), (-0.4826, 0.635, 0.0254), (-0.4835, 0.6416, 0.0508), (-0.4835, 0.6416, 0.0254), (-0.486, 0.6477, 0.0508), (-0.486, 0.6477, 0.0254), (-0.49, 0.653, 0.0508), (-0.49, 0.653, 0.0254), (-0.4953, 0.657, 0.0508), (-0.4953, 0.657, 0.0254), (-0.5014, 0.6595, 0.0508), (-0.5014, 0.6595, 0.0254), (-0.508, 0.6604, 0.0508), (-0.508, 0.6604, 0.0254), (-0.5146, 0.6595, 0.0508), (-0.5146, 0.6595, 0.0254), (-0.5207, 0.657, 0.0508), (-0.5207, 0.657, 0.0254), (-0.526, 0.653, 0.0508), (-0.526, 0.653, 0.0254), (-0.53, 0.6477, 0.0508), (-0.53, 0.6477, 0.0254), (-0.5325, 0.6416, 0.0508), (-0.5325, 0.6416, 0.0254), (-0.5334, 0.635, 0.0508), (-0.5334, 0.635, 0.0254), (-0.5325, 0.6284, 0.0508), (-0.5325, 0.6284, 0.0254), (-0.53, 0.6223, 0.0508), (-0.53, 0.6223, 0.0254), (-0.526, 0.617, 0.0508), (-0.526, 0.617, 0.0254), (-0.5207, 0.613, 0.0508), (-0.5207, 0.613, 0.0254), (-0.5146, 0.6105, 0.0508), (-0.5146, 0.6105, 0.0254), (-0.508, 0.6096, 0.0508), (-0.508, 0.6096, 0.0254), (-0.5014, 0.6105, 0.0508), (-0.5014, 0.6105, 0.0254), (-0.4953, 0.613, 0.0508), (-0.4953, 0.613, 0.0254), (-0.49, 0.617, 0.0508), (-0.49, 0.617, 0.0254), (-0.486, 0.6223, 0.0508), (-0.486, 0.6223, 0.0254)], [], [(24, 4, 25), (25, 4, 3), (25, 3, 26), (26, 3, 23), (26, 23, 27), (27, 23, 22), (27, 22, 28), (28, 22, 21), (28, 21, 29), (29, 21, 20), (29, 20, 30), (30, 20, 19), (30, 19, 31), (31, 19, 8), (31, 8, 32), (32, 8, 7), (32, 7, 33), (33, 7, 6), (33, 6, 34), (34, 6, 18), (34, 18, 35), (35, 18, 11), (35, 11, 36), (36, 11, 10), (36, 10, 37), (37, 10, 9), (37, 9, 38), (38, 9, 17), (38, 17, 39), (39, 17, 2), (39, 2, 40), (40, 2, 1), (40, 1, 41), (41, 1, 0), (41, 0, 42), (42, 0, 16), (42, 16, 43), (43, 16, 15), (43, 15, 44), (44, 15, 14), (44, 14, 45), (45, 14, 13), (45, 13, 46), (46, 13, 12), (46, 12, 47), (47, 12, 5), (47, 5, 24), (24, 5, 4), (26, 36, 25), (25, 36, 37), (25, 37, 24), (24, 37, 38), (24, 38, 47), (47, 38, 39), (47, 39, 46), (46, 39, 40), (46, 40, 45), (45, 40, 41), (45, 41, 44), (44, 41, 42), (44, 42, 43), (36, 26, 35), (35, 26, 27), (35, 27, 34), (34, 27, 28), (34, 28, 33), (33, 28, 29), (33, 29, 32), (32, 29, 30), (32, 30, 31), (48, 49, 50), (50, 49, 51), (50, 51, 52), (52, 51, 53), (52, 53, 54), (54, 53, 55), (54, 55, 56), (56, 55, 57), (56, 57, 58), (58, 57, 59), (58, 59, 60), (60, 59, 61), (60, 61, 62), (62, 61, 63), (62, 63, 64), (64, 63, 65), (64, 65, 66), (66, 65, 67), (66, 67, 68), (68, 67, 69), (68, 69, 70), (70, 69, 71), (70, 71, 72), (72, 71, 73), (72, 73, 74), (74, 73, 75), (74, 75, 76), (76, 75, 77), (76, 77, 78), (78, 77, 79), (78, 79, 80), (80, 79, 81), (80, 81, 82), (82, 81, 83), (82, 83, 84), (84, 83, 85), (84, 85, 86), (86, 85, 87), (86, 87, 88), (88, 87, 89), (88, 89, 90), (90, 89, 91), (90, 91, 92), (92, 91, 93), (92, 93, 94), (94, 93, 95), (94, 95, 48), (48, 95, 49), (52, 72, 50), (50, 72, 74), (50, 74, 48), (48, 74, 76), (48, 76, 94), (94, 76, 78), (94, 78, 92), (92, 78, 80), (92, 80, 90), (90, 80, 82), (90, 82, 88), (88, 82, 84), (88, 84, 86), (72, 52, 70), (70, 52, 54), (70, 54, 68), (68, 54, 56), (68, 56, 66), (66, 56, 58), (66, 58, 64), (64, 58, 60), (64, 60, 62)])
me_foodtruck_f_014.use_remesh_preserve_volume = False
me_foodtruck_f_014.use_remesh_preserve_attributes = False
me_foodtruck_f_014.use_mirror_vertex_groups = False
me_foodtruck_f_014.update()
me_foodtruck_f_013 = bpy.data.meshes.new('Foodtruck F.013')
me_foodtruck_f_013.from_pydata([(-0.7747, 0.613, 0.0254), (-0.78, 0.617, 0.0254), (-0.784, 0.6223, 0.0254), (-0.7366, 0.635, 0.0254), (-0.7375, 0.6284, 0.0254), (-0.74, 0.6223, 0.0254), (-0.7747, 0.657, 0.0254), (-0.7686, 0.6595, 0.0254), (-0.762, 0.6604, 0.0254), (-0.7874, 0.635, 0.0254), (-0.784, 0.6477, 0.0254), (-0.7865, 0.6284, 0.0254), (-0.78, 0.653, 0.0254), (-0.7554, 0.6595, 0.0254), (-0.7493, 0.657, 0.0254), (-0.744, 0.653, 0.0254), (-0.74, 0.6477, 0.0254), (-0.7375, 0.6416, 0.0254), (-0.7375, 0.6284, 0.0508), (-0.7366, 0.635, 0.0508), (-0.7375, 0.6416, 0.0508), (-0.74, 0.6477, 0.0508), (-0.744, 0.653, 0.0508), (-0.7493, 0.657, 0.0508), (-0.7554, 0.6595, 0.0508), (-0.762, 0.6604, 0.0508), (-0.7686, 0.6595, 0.0508), (-0.7747, 0.657, 0.0508), (-0.78, 0.653, 0.0508), (-0.784, 0.6477, 0.0508), (-0.7865, 0.6416, 0.0508), (-0.7874, 0.635, 0.0508), (-0.7865, 0.6284, 0.0508), (-0.784, 0.6223, 0.0508), (-0.78, 0.617, 0.0508), (-0.7747, 0.613, 0.0508), (-0.7686, 0.6105, 0.0508), (-0.762, 0.6096, 0.0508), (-0.7554, 0.6105, 0.0508), (-0.7493, 0.613, 0.0508), (-0.744, 0.617, 0.0508), (-0.74, 0.6223, 0.0508), (-0.4835, 0.6284, 0.0508), (-0.4826, 0.635, 0.0508), (-0.4835, 0.6416, 0.0508), (-0.4835, 0.6416, 0.0254), (-0.486, 0.6477, 0.0508), (-0.486, 0.6477, 0.0254), (-0.49, 0.653, 0.0508), (-0.49, 0.653, 0.0254), (-0.4953, 0.657, 0.0508), (-0.4953, 0.657, 0.0254), (-0.5014, 0.6595, 0.0508), (-0.5014, 0.6595, 0.0254), (-0.508, 0.6604, 0.0508), (-0.508, 0.6604, 0.0254), (-0.5146, 0.6595, 0.0508), (-0.5146, 0.6595, 0.0254), (-0.5207, 0.657, 0.0508), (-0.5207, 0.657, 0.0254), (-0.526, 0.653, 0.0508), (-0.53, 0.6477, 0.0508), (-0.53, 0.6477, 0.0254), (-0.5325, 0.6416, 0.0508), (-0.5325, 0.6416, 0.0254), (-0.5334, 0.635, 0.0508), (-0.5325, 0.6284, 0.0508), (-0.53, 0.6223, 0.0508), (-0.526, 0.617, 0.0508), (-0.5207, 0.613, 0.0508), (-0.5146, 0.6105, 0.0508), (-0.508, 0.6096, 0.0508), (-0.5014, 0.6105, 0.0508), (-0.4953, 0.613, 0.0508), (-0.49, 0.617, 0.0508), (-0.486, 0.6223, 0.0508)], [], [(18, 4, 19), (19, 4, 3), (19, 3, 20), (20, 3, 17), (20, 17, 21), (21, 17, 16), (21, 16, 22), (22, 16, 15), (22, 15, 23), (23, 15, 14), (23, 14, 24), (24, 14, 13), (24, 13, 25), (25, 13, 8), (25, 8, 26), (26, 8, 7), (26, 7, 27), (27, 7, 6), (27, 6, 28), (28, 6, 12), (28, 12, 29), (29, 12, 10), (29, 10, 30), (31, 9, 32), (32, 9, 11), (32, 11, 33), (33, 11, 2), (33, 2, 34), (34, 2, 1), (34, 1, 35), (35, 1, 0), (35, 0, 36), (41, 5, 18), (18, 5, 4), (20, 30, 19), (19, 30, 31), (19, 31, 18), (18, 31, 32), (18, 32, 41), (41, 32, 33), (41, 33, 40), (40, 33, 34), (40, 34, 39), (39, 34, 35), (39, 35, 38), (38, 35, 36), (38, 36, 37), (30, 20, 29), (29, 20, 21), (29, 21, 28), (28, 21, 22), (28, 22, 27), (27, 22, 23), (27, 23, 26), (26, 23, 24), (26, 24, 25), (44, 45, 46), (46, 45, 47), (46, 47, 48), (48, 47, 49), (48, 49, 50), (50, 49, 51), (50, 51, 52), (52, 51, 53), (52, 53, 54), (54, 53, 55), (54, 55, 56), (56, 55, 57), (56, 57, 58), (58, 57, 59), (58, 59, 60), (61, 62, 63), (63, 62, 64), (63, 64, 65), (44, 63, 43), (43, 63, 65), (43, 65, 42), (42, 65, 66), (42, 66, 75), (75, 66, 67), (75, 67, 74), (74, 67, 68), (74, 68, 73), (73, 68, 69), (73, 69, 72), (72, 69, 70), (72, 70, 71), (63, 44, 61), (61, 44, 46), (61, 46, 60), (60, 46, 48), (60, 48, 58), (58, 48, 50), (58, 50, 56), (56, 50, 52), (56, 52, 54)])
me_foodtruck_f_013.use_remesh_preserve_volume = False
me_foodtruck_f_013.use_remesh_preserve_attributes = False
me_foodtruck_f_013.use_mirror_vertex_groups = False
me_foodtruck_f_013.update()
me_foodtruck_f_012 = bpy.data.meshes.new('Foodtruck F.012')
me_foodtruck_f_012.from_pydata([(-0.4134, 0.6044, -2.4), (-0.4134, 0.6044, -2.426), (-0.4123, 0.6125, -2.4), (-0.4123, 0.6125, -2.426), (-0.4134, 0.6207, -2.4), (-0.4134, 0.6207, -2.426), (-0.4165, 0.6283, -2.4), (-0.4165, 0.6283, -2.426), (-0.4215, 0.6348, -2.4), (-0.4215, 0.6348, -2.426), (-0.4281, 0.6398, -2.4), (-0.4281, 0.6398, -2.426), (-0.4357, 0.643, -2.4), (-0.4357, 0.643, -2.426), (-0.4438, 0.644, -2.4), (-0.4438, 0.644, -2.426), (-0.452, 0.643, -2.4), (-0.452, 0.643, -2.426), (-0.4596, 0.6398, -2.4), (-0.4596, 0.6398, -2.426), (-0.4661, 0.6348, -2.4), (-0.4661, 0.6348, -2.426), (-0.4711, 0.6283, -2.4), (-0.4711, 0.6283, -2.426), (-0.4743, 0.6207, -2.4), (-0.4743, 0.6207, -2.426), (-0.4754, 0.6125, -2.4), (-0.4754, 0.6125, -2.426), (-0.4743, 0.6044, -2.4), (-0.4743, 0.6044, -2.426), (-0.4711, 0.5968, -2.4), (-0.4711, 0.5968, -2.426), (-0.4661, 0.5902, -2.4), (-0.4661, 0.5902, -2.426), (-0.4596, 0.5852, -2.4), (-0.4596, 0.5852, -2.426), (-0.452, 0.5821, -2.4), (-0.452, 0.5821, -2.426), (-0.4438, 0.581, -2.4), (-0.4438, 0.581, -2.426), (-0.4357, 0.5821, -2.4), (-0.4357, 0.5821, -2.426), (-0.4281, 0.5852, -2.4), (-0.4281, 0.5852, -2.426), (-0.4215, 0.5902, -2.4), (-0.4215, 0.5902, -2.426), (-0.4165, 0.5968, -2.4), (-0.4165, 0.5968, -2.426)], [], [(0, 1, 2), (2, 1, 3), (2, 3, 4), (4, 3, 5), (4, 5, 6), (6, 5, 7), (6, 7, 8), (8, 7, 9), (8, 9, 10), (10, 9, 11), (10, 11, 12), (12, 11, 13), (12, 13, 14), (14, 13, 15), (14, 15, 16), (16, 15, 17), (16, 17, 18), (18, 17, 19), (18, 19, 20), (20, 19, 21), (20, 21, 22), (22, 21, 23), (22, 23, 24), (24, 23, 25), (24, 25, 26), (26, 25, 27), (26, 27, 28), (28, 27, 29), (28, 29, 30), (30, 29, 31), (30, 31, 32), (32, 31, 33), (32, 33, 34), (34, 33, 35), (34, 35, 36), (36, 35, 37), (36, 37, 38), (38, 37, 39), (38, 39, 40), (40, 39, 41), (40, 41, 42), (42, 41, 43), (42, 43, 44), (44, 43, 45), (44, 45, 46), (46, 45, 47), (46, 47, 0), (0, 47, 1), (4, 24, 2), (2, 24, 26), (2, 26, 0), (0, 26, 28), (0, 28, 46), (46, 28, 30), (46, 30, 44), (44, 30, 32), (44, 32, 42), (42, 32, 34), (42, 34, 40), (40, 34, 36), (40, 36, 38), (24, 4, 22), (22, 4, 6), (22, 6, 20), (20, 6, 8), (20, 8, 18), (18, 8, 10), (18, 10, 16), (16, 10, 12), (16, 12, 14)])
me_foodtruck_f_012.use_remesh_preserve_volume = False
me_foodtruck_f_012.use_remesh_preserve_attributes = False
me_foodtruck_f_012.use_mirror_vertex_groups = False
me_foodtruck_f_012.update()
me_foodtruck_f_011 = bpy.data.meshes.new('Foodtruck F.011')
me_foodtruck_f_011.from_pydata([(-0.0762, 0.3109, -2.768), (-0.1016, 0.3109, -2.768), (-0.0762, 0.3175, -2.769), (-0.1016, 0.3175, -2.769), (-0.0762, 0.3241, -2.768), (-0.1016, 0.3241, -2.768), (-0.0762, 0.3302, -2.765), (-0.1016, 0.3302, -2.765), (-0.0762, 0.3355, -2.761), (-0.1016, 0.3355, -2.761), (-0.0762, 0.3395, -2.756), (-0.1016, 0.3395, -2.756), (-0.0762, 0.342, -2.75), (-0.1016, 0.342, -2.75), (-0.0762, 0.3429, -2.743), (-0.1016, 0.3429, -2.743), (-0.0762, 0.342, -2.737), (-0.1016, 0.342, -2.737), (-0.0762, 0.3395, -2.73), (-0.1016, 0.3395, -2.73), (-0.0762, 0.3355, -2.725), (-0.1016, 0.3355, -2.725), (-0.0762, 0.3302, -2.721), (-0.1016, 0.3302, -2.721), (-0.0762, 0.3241, -2.719), (-0.1016, 0.3241, -2.719), (-0.0762, 0.3175, -2.718), (-0.1016, 0.3175, -2.718), (-0.0762, 0.3109, -2.719), (-0.1016, 0.3109, -2.719), (-0.0762, 0.3048, -2.721), (-0.1016, 0.3048, -2.721), (-0.0762, 0.2995, -2.725), (-0.1016, 0.2995, -2.725), (-0.0762, 0.2955, -2.73), (-0.1016, 0.2955, -2.73), (-0.0762, 0.293, -2.737), (-0.1016, 0.293, -2.737), (-0.0762, 0.2921, -2.743), (-0.1016, 0.2921, -2.743), (-0.0762, 0.293, -2.75), (-0.1016, 0.293, -2.75), (-0.0762, 0.2955, -2.756), (-0.1016, 0.2955, -2.756), (-0.0762, 0.2995, -2.761), (-0.1016, 0.2995, -2.761), (-0.0762, 0.3048, -2.765), (-0.1016, 0.3048, -2.765), (-1.196, 0.3109, -2.719), (-1.171, 0.3109, -2.719), (-1.196, 0.3175, -2.718), (-1.171, 0.3175, -2.718), (-1.196, 0.3241, -2.719), (-1.171, 0.3241, -2.719), (-1.196, 0.3302, -2.721), (-1.171, 0.3302, -2.721), (-1.196, 0.3355, -2.725), (-1.171, 0.3355, -2.725), (-1.196, 0.3395, -2.73), (-1.171, 0.3395, -2.73), (-1.196, 0.342, -2.737), (-1.171, 0.342, -2.737), (-1.196, 0.3429, -2.743), (-1.171, 0.3429, -2.743), (-1.196, 0.342, -2.75), (-1.171, 0.342, -2.75), (-1.196, 0.3395, -2.756), (-1.171, 0.3395, -2.756), (-1.196, 0.3355, -2.761), (-1.171, 0.3355, -2.761), (-1.196, 0.3302, -2.765), (-1.171, 0.3302, -2.765), (-1.196, 0.3241, -2.768), (-1.171, 0.3241, -2.768), (-1.196, 0.3175, -2.769), (-1.171, 0.3175, -2.769), (-1.196, 0.3109, -2.768), (-1.171, 0.3109, -2.768), (-1.196, 0.3048, -2.765), (-1.171, 0.3048, -2.765), (-1.196, 0.2995, -2.761), (-1.171, 0.2995, -2.761), (-1.196, 0.2955, -2.756), (-1.171, 0.2955, -2.756), (-1.196, 0.293, -2.75), (-1.171, 0.293, -2.75), (-1.196, 0.2921, -2.743), (-1.171, 0.2921, -2.743), (-1.196, 0.293, -2.737), (-1.171, 0.293, -2.737), (-1.196, 0.2955, -2.73), (-1.171, 0.2955, -2.73), (-1.196, 0.2995, -2.725), (-1.171, 0.2995, -2.725), (-1.196, 0.3048, -2.721), (-1.171, 0.3048, -2.721)], [], [(0, 1, 2), (2, 1, 3), (2, 3, 4), (4, 3, 5), (4, 5, 6), (6, 5, 7), (6, 7, 8), (8, 7, 9), (8, 9, 10), (10, 9, 11), (10, 11, 12), (12, 11, 13), (12, 13, 14), (14, 13, 15), (14, 15, 16), (16, 15, 17), (16, 17, 18), (18, 17, 19), (18, 19, 20), (20, 19, 21), (20, 21, 22), (22, 21, 23), (22, 23, 24), (24, 23, 25), (24, 25, 26), (26, 25, 27), (26, 27, 28), (28, 27, 29), (28, 29, 30), (30, 29, 31), (30, 31, 32), (32, 31, 33), (32, 33, 34), (34, 33, 35), (34, 35, 36), (36, 35, 37), (36, 37, 38), (38, 37, 39), (38, 39, 40), (40, 39, 41), (40, 41, 42), (42, 41, 43), (42, 43, 44), (44, 43, 45), (44, 45, 46), (46, 45, 47), (46, 47, 0), (0, 47, 1), (4, 24, 2), (2, 24, 26), (2, 26, 0), (0, 26, 28), (0, 28, 46), (46, 28, 30), (46, 30, 44), (44, 30, 32), (44, 32, 42), (42, 32, 34), (42, 34, 40), (40, 34, 36), (40, 36, 38), (24, 4, 22), (22, 4, 6), (22, 6, 20), (20, 6, 8), (20, 8, 18), (18, 8, 10), (18, 10, 16), (16, 10, 12), (16, 12, 14), (48, 49, 50), (50, 49, 51), (50, 51, 52), (52, 51, 53), (52, 53, 54), (54, 53, 55), (54, 55, 56), (56, 55, 57), (56, 57, 58), (58, 57, 59), (58, 59, 60), (60, 59, 61), (60, 61, 62), (62, 61, 63), (62, 63, 64), (64, 63, 65), (64, 65, 66), (66, 65, 67), (66, 67, 68), (68, 67, 69), (68, 69, 70), (70, 69, 71), (70, 71, 72), (72, 71, 73), (72, 73, 74), (74, 73, 75), (74, 75, 76), (76, 75, 77), (76, 77, 78), (78, 77, 79), (78, 79, 80), (80, 79, 81), (80, 81, 82), (82, 81, 83), (82, 83, 84), (84, 83, 85), (84, 85, 86), (86, 85, 87), (86, 87, 88), (88, 87, 89), (88, 89, 90), (90, 89, 91), (90, 91, 92), (92, 91, 93), (92, 93, 94), (94, 93, 95), (94, 95, 48), (48, 95, 49), (52, 72, 50), (50, 72, 74), (50, 74, 48), (48, 74, 76), (48, 76, 94), (94, 76, 78), (94, 78, 92), (92, 78, 80), (92, 80, 90), (90, 80, 82), (90, 82, 88), (88, 82, 84), (88, 84, 86), (72, 52, 70), (70, 52, 54), (70, 54, 68), (68, 54, 56), (68, 56, 66), (66, 56, 58), (66, 58, 64), (64, 58, 60), (64, 60, 62)])
me_foodtruck_f_011.use_remesh_preserve_volume = False
me_foodtruck_f_011.use_remesh_preserve_attributes = False
me_foodtruck_f_011.use_mirror_vertex_groups = False
me_foodtruck_f_011.update()
me_foodtruck_f_010 = bpy.data.meshes.new('Foodtruck F.010')
me_foodtruck_f_010.from_pydata([(-0.6145, 0.9494, -3.351), (-0.1478, 0.9494, -3.351), (-0.6145, 0.9456, -3.353), (-0.6145, 0.6581, -3.504), (-0.6145, 0.9183, -3.353), (-0.6145, 0.6521, -3.493), (-0.1478, 0.6521, -3.493), (-0.1478, 0.6581, -3.504), (-0.635, 0.9456, -3.353), (-0.635, 0.6581, -3.504), (-1.124, 0.6521, -3.493), (-1.124, 0.6581, -3.504), (-1.124, 0.9494, -3.351), (-0.635, 0.9494, -3.351), (-1.143, 0.9525, -3.239), (-0.127, 0.9525, -3.239), (-0.127, 0.9525, -2.603), (-0.127, 0.6621, -3.239), (-0.1016, 0.9525, -2.603), (-0.1016, 0.6621, -2.603), (-0.1016, 0.9525, -3.239), (-0.1016, 0.6621, -3.239), (-1.168, 0.6348, -2.603), (-1.168, 0.6348, -3.239), (-1.171, 0.6348, -2.603), (-1.171, 0.6348, -3.239), (-1.168, 0.9525, -2.603), (-1.168, 0.9525, -3.239)], [(2, 8)], [(2, 3, 4), (4, 3, 5), (6, 5, 7), (7, 5, 3), (1, 6, 7), (0, 1, 2), (2, 1, 7), (2, 7, 3), (9, 10, 11), (13, 8, 12), (12, 8, 11), (11, 8, 9), (15, 16, 20), (20, 16, 18), (17, 15, 21), (21, 15, 20), (19, 17, 21), (19, 21, 18), (18, 21, 20), (22, 23, 24), (24, 23, 25), (27, 14, 23), (26, 14, 27), (26, 27, 22), (22, 27, 23)])
me_foodtruck_f_010.use_remesh_preserve_volume = False
me_foodtruck_f_010.use_remesh_preserve_attributes = False
me_foodtruck_f_010.use_mirror_vertex_groups = False
me_foodtruck_f_010.update()
me_foodtruck_f_009 = bpy.data.meshes.new('Foodtruck F.009')
me_foodtruck_f_009.from_pydata([(0.0, 1.031, -1.617), (0.0, 1.031, -1.083), (-0.00635, 1.031, -1.617), (-0.00635, 1.031, -1.083), (0.0, 1.157, -1.083), (-0.00635, 1.157, -1.083), (-0.00635, 1.157, -1.617), (0.0, 1.157, -1.617), (0.00635, 1.157, -1.617), (0.00635, 1.157, -1.083), (0.00635, 1.031, -1.617), (0.00635, 1.031, -1.083), (0.0127, 1.031, -1.617), (0.0127, 1.031, -1.083), (0.0127, 1.157, -1.083), (0.0127, 1.157, -1.617)], [], [(0, 1, 2), (2, 1, 3), (1, 4, 3), (3, 4, 5), (5, 6, 3), (3, 6, 2), (7, 0, 6), (6, 0, 2), (4, 7, 5), (5, 7, 6), (8, 9, 10), (10, 9, 11), (10, 11, 12), (12, 11, 13), (11, 9, 13), (13, 9, 14), (9, 8, 14), (14, 8, 15), (8, 10, 15), (15, 10, 12)])
me_foodtruck_f_009.use_remesh_preserve_volume = False
me_foodtruck_f_009.use_remesh_preserve_attributes = False
me_foodtruck_f_009.use_mirror_vertex_groups = False
me_foodtruck_f_009.update()
me_foodtruck_f_008 = bpy.data.meshes.new('Foodtruck F.008')
me_foodtruck_f_008.from_pydata([(0.0, 1.031, -0.5191), (-0.00635, 1.031, -1.057), (-0.00635, 1.031, -0.5191), (0.0, 1.157, -0.5191), (-0.00635, 1.157, -0.5191), (-0.00635, 1.157, -1.057), (0.0, 1.157, -1.057), (0.00635, 1.157, -1.057), (0.00635, 1.157, -0.5191), (0.00635, 1.031, -1.057), (0.00635, 1.031, -0.5191), (0.0127, 1.031, -1.057), (0.0127, 1.031, -0.5191), (0.0127, 1.157, -0.5191), (0.0127, 1.157, -1.057)], [], [(1, 0, 2), (0, 3, 2), (2, 3, 4), (4, 5, 2), (2, 5, 1), (3, 6, 4), (4, 6, 5), (7, 8, 9), (9, 8, 10), (9, 10, 11), (11, 10, 12), (10, 8, 12), (12, 8, 13), (7, 9, 14), (14, 9, 11), (8, 7, 13), (13, 7, 14)])
me_foodtruck_f_008.use_remesh_preserve_volume = False
me_foodtruck_f_008.use_remesh_preserve_attributes = False
me_foodtruck_f_008.use_mirror_vertex_groups = False
me_foodtruck_f_008.update()
me_foodtruck_f_007 = bpy.data.meshes.new('Foodtruck F.007')
me_foodtruck_f_007.from_pydata([(-0.00635, 0.7592, -1.057), (-0.00635, 0.7592, -0.5191), (0.0, 1.013, -0.5191), (-0.00635, 1.013, -0.5191), (-0.00635, 1.013, -1.057), (0.0, 1.013, -1.057), (0.00635, 1.013, -1.057), (0.00635, 1.013, -0.5191), (0.00635, 0.7592, -1.057), (0.00635, 0.7592, -0.5191), (0.0127, 0.7592, -1.057), (0.0127, 0.7592, -0.5191), (0.0127, 1.013, -0.5191), (0.0127, 1.013, -1.057)], [], [(1, 2, 3), (3, 4, 1), (1, 4, 0), (2, 5, 3), (3, 5, 4), (6, 7, 8), (8, 7, 9), (8, 9, 10), (10, 9, 11), (9, 7, 11), (11, 7, 12), (7, 6, 12), (12, 6, 13), (6, 8, 13), (13, 8, 10)])
me_foodtruck_f_007.use_remesh_preserve_volume = False
me_foodtruck_f_007.use_remesh_preserve_attributes = False
me_foodtruck_f_007.use_mirror_vertex_groups = False
me_foodtruck_f_007.update()
me_foodtruck_f_006 = bpy.data.meshes.new('Foodtruck F.006')
me_foodtruck_f_006.from_pydata([(0.0, 0.7592, -1.083), (-0.00635, 0.7592, -1.337), (-0.00635, 0.7592, -1.083), (0.0, 1.013, -1.083), (-0.00635, 1.013, -1.083), (-0.00635, 1.013, -1.337), (0.00635, 1.013, -1.337), (0.00635, 1.013, -1.083), (0.00635, 0.7592, -1.337), (0.00635, 0.7592, -1.083), (0.0127, 0.7592, -1.337), (0.0127, 0.7592, -1.083), (0.0127, 1.013, -1.083), (0.0127, 1.013, -1.337)], [], [(1, 0, 2), (0, 3, 2), (2, 3, 4), (4, 5, 2), (2, 5, 1), (6, 7, 8), (8, 7, 9), (8, 9, 10), (10, 9, 11), (9, 7, 11), (11, 7, 12), (7, 6, 12), (12, 6, 13), (6, 8, 13), (13, 8, 10)])
me_foodtruck_f_006.use_remesh_preserve_volume = False
me_foodtruck_f_006.use_remesh_preserve_attributes = False
me_foodtruck_f_006.use_mirror_vertex_groups = False
me_foodtruck_f_006.update()
me_foodtruck_f_005 = bpy.data.meshes.new('Foodtruck F.005')
me_foodtruck_f_005.from_pydata([(0.0, 1.013, -1.363), (-0.00635, 1.013, -1.363), (-0.00635, 1.013, -1.617), (-0.00635, 0.7592, -1.617), (-0.00635, 0.7592, -1.363), (0.0, 0.7592, -1.363), (0.00635, 0.7592, -1.363), (0.00635, 0.7592, -1.617), (0.00635, 1.013, -1.363), (0.00635, 1.013, -1.617), (0.0127, 1.013, -1.363), (0.0127, 1.013, -1.617), (0.0127, 0.7592, -1.617), (0.0127, 0.7592, -1.363)], [], [(3, 4, 2), (2, 4, 1), (5, 0, 4), (4, 0, 1), (3, 5, 4), (6, 7, 8), (8, 7, 9), (8, 9, 10), (10, 9, 11), (9, 7, 11), (11, 7, 12), (7, 6, 12), (12, 6, 13), (6, 8, 13), (13, 8, 10)])
me_foodtruck_f_005.use_remesh_preserve_volume = False
me_foodtruck_f_005.use_remesh_preserve_attributes = False
me_foodtruck_f_005.use_mirror_vertex_groups = False
me_foodtruck_f_005.update()
me_foodtruck_f_004 = bpy.data.meshes.new('Foodtruck F.004')
me_foodtruck_f_004.from_pydata([(0.0, 1.031, -2.181), (0.0, 1.031, -1.643), (-0.00635, 1.031, -2.181), (-0.00635, 1.031, -1.643), (0.0, 1.157, -1.643), (-0.00635, 1.157, -1.643), (-0.00635, 1.157, -2.181), (0.0, 1.157, -2.181), (0.00635, 1.157, -2.181), (0.00635, 1.157, -1.643), (0.00635, 1.031, -2.181), (0.00635, 1.031, -1.643), (0.0127, 1.031, -2.181), (0.0127, 1.031, -1.643), (0.0127, 1.157, -1.643), (0.0127, 1.157, -2.181)], [], [(0, 1, 2), (2, 1, 3), (1, 4, 3), (3, 4, 5), (5, 6, 3), (3, 6, 2), (7, 0, 6), (6, 0, 2), (4, 7, 5), (5, 7, 6), (8, 9, 10), (10, 9, 11), (10, 11, 12), (12, 11, 13), (11, 9, 13), (13, 9, 14), (8, 10, 15), (15, 10, 12), (9, 8, 14), (14, 8, 15)])
me_foodtruck_f_004.use_remesh_preserve_volume = False
me_foodtruck_f_004.use_remesh_preserve_attributes = False
me_foodtruck_f_004.use_mirror_vertex_groups = False
me_foodtruck_f_004.update()
me_foodtruck_f_003 = bpy.data.meshes.new('Foodtruck F.003')
me_foodtruck_f_003.from_pydata([(0.0, 0.7592, -2.181), (0.0, 0.7592, -1.643), (-0.00635, 0.7592, -2.181), (-0.00635, 0.7592, -1.643), (-0.00635, 1.013, -1.643), (-0.00635, 1.013, -2.181), (0.00635, 1.013, -2.181), (0.00635, 1.013, -1.643), (0.00635, 0.7592, -2.181), (0.00635, 0.7592, -1.643), (0.0127, 0.7592, -2.181), (0.0127, 0.7592, -1.643), (0.0127, 1.013, -1.643), (0.0127, 1.013, -2.181)], [], [(0, 1, 2), (2, 1, 3), (4, 5, 3), (3, 5, 2), (5, 0, 2), (6, 7, 8), (8, 7, 9), (8, 9, 10), (10, 9, 11), (9, 7, 11), (11, 7, 12), (6, 8, 13), (13, 8, 10), (7, 6, 12), (12, 6, 13)])
me_foodtruck_f_003.use_remesh_preserve_volume = False
me_foodtruck_f_003.use_remesh_preserve_attributes = False
me_foodtruck_f_003.use_mirror_vertex_groups = False
me_foodtruck_f_003.update()
me_foodtruck_f_002 = bpy.data.meshes.new('Foodtruck F.002')
me_foodtruck_f_002.from_pydata([(0.0, 0.4654, -2.181), (0.0, 0.4654, -1.643), (-0.00635, 0.4654, -2.181), (-0.00635, 0.4654, -1.643), (0.0, 0.7335, -1.643), (-0.00635, 0.7335, -1.643), (-0.00635, 0.7335, -2.181), (0.0, 0.7335, -2.181), (0.00635, 0.7335, -2.181), (0.00635, 0.7335, -1.643), (0.00635, 0.4654, -2.181), (0.00635, 0.4654, -1.643), (0.0127, 0.4654, -2.181), (0.0127, 0.4654, -1.643), (0.0127, 0.7335, -1.643), (0.0127, 0.7335, -2.181)], [], [(0, 1, 2), (2, 1, 3), (1, 4, 3), (3, 4, 5), (5, 6, 3), (3, 6, 2), (7, 0, 6), (6, 0, 2), (4, 7, 5), (5, 7, 6), (8, 9, 10), (10, 9, 11), (10, 11, 12), (12, 11, 13), (11, 9, 13), (13, 9, 14), (9, 8, 14), (14, 8, 15), (8, 10, 15), (15, 10, 12)])
me_foodtruck_f_002.use_remesh_preserve_volume = False
me_foodtruck_f_002.use_remesh_preserve_attributes = False
me_foodtruck_f_002.use_mirror_vertex_groups = False
me_foodtruck_f_002.update()
me_foodtruck_f_001 = bpy.data.meshes.new('Foodtruck F.001')
me_foodtruck_f_001.from_pydata([(0.0, 0.7335, -0.5191), (0.0, 0.7335, -1.057), (-0.00635, 0.7335, -0.5191), (-0.00635, 0.7335, -1.057), (0.0, 0.4654, -1.057), (-0.00635, 0.4654, -1.057), (-0.00635, 0.4654, -0.5191), (0.00635, 0.4654, -0.5191), (0.00635, 0.4654, -1.057), (0.00635, 0.7335, -0.5191), (0.00635, 0.7335, -1.057), (0.00635, 1.013, -0.5191), (0.0127, 0.7335, -0.5191), (0.0127, 0.7335, -1.057), (0.0127, 0.4654, -1.057), (0.0127, 1.013, -0.5191), (0.0127, 0.4654, -0.5191)], [(11, 15)], [(0, 1, 2), (2, 1, 3), (1, 4, 3), (3, 4, 5), (5, 6, 3), (3, 6, 2), (6, 0, 2), (7, 8, 9), (9, 8, 10), (9, 10, 12), (12, 10, 13), (10, 8, 13), (13, 8, 14), (7, 9, 16), (16, 9, 12), (8, 7, 14), (14, 7, 16)])
me_foodtruck_f_001.use_remesh_preserve_volume = False
me_foodtruck_f_001.use_remesh_preserve_attributes = False
me_foodtruck_f_001.use_mirror_vertex_groups = False
me_foodtruck_f_001.update()
me_foodtruck_f = bpy.data.meshes.new('Foodtruck F')
me_foodtruck_f.from_pydata([(-0.6145, 0.9435, -3.34), (-0.1478, 0.9435, -3.34), (-0.6145, 0.9494, -3.351), (-0.1478, 0.9494, -3.351), (-0.6145, 0.9456, -3.353), (-0.6145, 0.9183, -3.353), (-0.6145, 0.6521, -3.493), (-0.1478, 0.6521, -3.493), (-0.635, 0.9456, -3.353), (-0.635, 0.9183, -3.353), (-0.635, 0.6581, -3.504), (-0.635, 0.6521, -3.493), (-1.124, 0.6521, -3.493), (-1.124, 0.9435, -3.34), (-1.124, 0.6581, -3.504), (-1.124, 0.9494, -3.351), (-0.635, 0.9435, -3.34), (-0.635, 0.9494, -3.351), (-0.635, 1.015, -3.353), (-0.635, 1.015, -3.302), (-0.635, 1.015, -3.302), (-0.127, 0.635, -3.502), (-1.143, 0.635, -3.502), (-0.127, 1.015, -3.302), (-0.6145, 1.015, -3.302), (-1.143, 1.015, -3.302), (-0.6145, 1.015, -3.353), (-0.6145, 1.015, -3.302), (-1.143, 1.015, -3.302), (-1.143, 0.9525, -3.239), (-1.143, 0.0, -3.239), (-1.143, 0.0, -3.81), (-1.143, 0.635, -3.81), (-1.143, 1.015, -2.54), (-1.143, 0.9525, -2.603), (-1.143, 0.0, -2.54), (-1.143, 0.0, -2.603), (0.0, 0.7613, -0.3804), (0.0, 1.092, -0.3804), (0.0, 0.7613, -0.1258), (0.0, 1.092, -0.1258), (0.0, 0.0, -2.54), (0.0, 0.4097, -0.5033), (0.0, 0.0, 0.0), (0.0, 0.6099, -0.03887), (0.0, 0.6711, -0.03887), (0.0, 1.27, -2.54), (0.0, 0.6099, -2.451), (0.0, 0.4097, -2.199), (0.0, 1.27, -2.032), (0.0, 1.175, -2.199), (0.0, 0.6711, -2.451), (0.0, 1.175, -0.5033), (0.0, 1.524, -2.032), (0.0, 1.524, 0.0), (0.0, 0.4416, -0.5033), (0.0, 0.6099, -0.5033), (0.0, 0.6711, -0.5033), (0.0, 0.6711, -2.199), (0.0, 0.6099, -2.199), (0.0, 0.4416, -2.199), (-1.27, 0.6099, -2.451), (-1.27, 0.6099, -0.03887), (-1.27, 0.6711, -2.451), (-1.27, 0.6711, -0.03887), (-1.207, 0.0, 0.0), (-1.27, 0.0, 0.0), (-1.27, 0.0, -2.54), (-0.127, 0.0, -3.81), (-0.127, 0.0, -3.239), (-0.127, 0.0, -2.603), (-0.127, 0.0, -2.54), (-0.0635, 0.0, 0.0), (-1.207, 0.06425, 0.0), (-0.0635, 0.06425, 0.0), (-0.127, 0.06425, 0.0), (-1.143, 0.06425, 0.0), (-0.127, 1.204, 0.0), (-0.6145, 1.204, 0.0), (-0.635, 1.204, 0.0), (-0.02908, 0.3174, 0.0), (-0.02908, 0.4429, 0.0), (-0.08477, 0.3174, 0.0), (-0.08477, 0.4429, 0.0), (-1.229, 0.4429, 0.0), (-1.229, 0.3174, 0.0), (-1.17, 0.4429, 0.0), (-1.17, 0.3174, 0.0), (-0.1411, 1.524, -1.86), (-0.1411, 1.524, -1.479), (-1.127, 1.524, -1.86), (-1.127, 1.524, -1.479), (-1.127, 1.524, -0.8457), (-1.127, 1.524, -1.226), (-0.1411, 1.524, -0.8457), (-0.1411, 1.524, -1.226), (-0.1411, 1.499, -0.5923), (-0.1411, 1.499, -0.2102), (-0.1411, 1.524, -0.5923), (-0.1411, 1.524, -0.2102), (-1.127, 1.524, -0.5923), (-1.127, 1.524, -0.2102), (-0.1226, 1.27, 0.0), (-1.126, 1.27, 0.0), (-1.126, 1.466, 0.0), (-0.1226, 1.466, 0.0), (-1.27, 1.524, 0.0), (-1.143, 1.204, 0.0), (-1.27, 1.524, -2.032), (-1.27, 1.27, -2.032), (-1.27, 1.27, -2.54), (-0.127, 0.635, -3.81), (-0.127, 1.015, -3.302), (-0.1905, 0.2553, -3.81), (-0.4445, 0.2553, -3.81), (-1.079, 0.2553, -3.81), (-1.079, 0.381, -3.833), (-0.8247, 0.2553, -3.81), (-0.8247, 0.381, -3.833), (-0.9525, 0.381, -3.835), (-0.9525, 0.381, -3.838), (-1.079, 0.381, -3.81), (-0.4445, 0.5715, -3.81), (-0.8247, 0.5715, -3.81), (-0.1905, 0.5715, -3.81), (-1.079, 0.5715, -3.81), (-0.127, 0.9525, -3.239), (-0.127, 1.015, -2.54), (-0.127, 0.9525, -2.603), (-0.127, 0.6621, -2.603), (-0.127, 0.6348, -2.603), (-0.127, 0.6621, -3.239), (-0.127, 0.6348, -3.239), (-0.1016, 0.9525, -2.603), (-0.1016, 0.6621, -2.603)], [], [(0, 1, 2), (2, 1, 3), (1, 7, 3), (8, 9, 10), (10, 9, 11), (12, 13, 14), (14, 13, 15), (11, 12, 10), (13, 16, 15), (15, 16, 17), (8, 17, 18), (18, 17, 19), (18, 19, 20), (17, 16, 19), (5, 6, 9), (9, 6, 11), (11, 6, 21), (11, 21, 22), (6, 7, 21), (21, 7, 1), (21, 1, 23), (23, 1, 24), (24, 1, 0), (25, 13, 22), (22, 13, 12), (22, 12, 11), (25, 19, 13), (13, 19, 16), (4, 26, 2), (2, 26, 24), (2, 24, 0), (26, 27, 24), (5, 9, 4), (4, 9, 8), (4, 8, 26), (26, 8, 18), (19, 25, 20), (20, 25, 28), (28, 25, 29), (29, 25, 22), (29, 22, 30), (30, 22, 31), (31, 22, 32), (28, 29, 33), (33, 29, 34), (33, 34, 35), (35, 34, 36), (41, 42, 43), (43, 42, 44), (43, 44, 45), (46, 47, 41), (41, 47, 48), (41, 48, 42), (49, 50, 46), (46, 50, 51), (46, 51, 47), (50, 49, 52), (52, 49, 53), (52, 53, 54), (43, 45, 54), (54, 45, 40), (54, 40, 52), (52, 40, 38), (52, 38, 37), (42, 55, 44), (44, 55, 56), (57, 37, 45), (45, 37, 39), (45, 39, 40), (57, 52, 37), (50, 58, 51), (59, 60, 47), (47, 60, 48), (96, 97, 98), (98, 97, 99), (100, 96, 98), (76, 87, 73), (73, 87, 85), (73, 85, 66), (66, 85, 84), (66, 84, 106), (106, 84, 107), (106, 107, 103), (103, 107, 79), (103, 79, 78), (87, 76, 86), (86, 76, 107), (86, 107, 84), (103, 78, 102), (102, 78, 77), (102, 77, 54), (54, 77, 81), (54, 81, 43), (43, 81, 80), (43, 80, 74), (74, 80, 82), (74, 82, 75), (75, 82, 83), (75, 83, 77), (77, 83, 81), (74, 72, 43), (106, 104, 54), (54, 104, 105), (54, 105, 102), (66, 65, 73), (103, 104, 106), (53, 49, 108), (108, 49, 109), (90, 108, 91), (91, 108, 93), (89, 95, 53), (53, 95, 94), (53, 94, 54), (54, 94, 98), (54, 98, 99), (108, 90, 53), (53, 90, 88), (53, 88, 89), (98, 94, 100), (100, 92, 106), (106, 92, 108), (108, 92, 93), (100, 106, 101), (101, 106, 54), (101, 54, 99), (49, 46, 109), (109, 46, 110), (22, 21, 32), (32, 21, 111), (23, 24, 112), (112, 24, 27), (119, 118, 116), (119, 116, 120), (124, 111, 113), (113, 111, 68), (113, 68, 114), (114, 68, 117), (114, 117, 122), (122, 117, 123), (122, 123, 111), (111, 123, 32), (32, 123, 125), (32, 125, 121), (124, 122, 111), (121, 115, 31), (121, 31, 32), (115, 117, 31), (31, 117, 68), (23, 112, 126), (126, 112, 127), (126, 127, 128), (128, 127, 129), (129, 127, 130), (129, 130, 131), (131, 130, 132), (131, 132, 21), (21, 132, 69), (21, 69, 68), (127, 71, 130), (130, 71, 70), (68, 111, 21), (131, 21, 126), (126, 21, 23), (128, 129, 133), (133, 129, 134), (129, 131, 134), (28, 33, 20), (20, 33, 127), (20, 127, 27), (27, 127, 112), (26, 18, 27), (27, 18, 20), (62, 66, 64), (64, 66, 106), (64, 106, 109), (109, 106, 108), (62, 61, 66), (66, 61, 67), (67, 61, 110), (110, 61, 63), (110, 63, 109), (109, 63, 64), (35, 67, 33), (33, 67, 110), (33, 110, 46), (33, 46, 127), (127, 46, 41), (127, 41, 71)])
me_foodtruck_f.use_remesh_preserve_volume = False
me_foodtruck_f.use_remesh_preserve_attributes = False
me_foodtruck_f.use_mirror_vertex_groups = False
me_foodtruck_f.update()

# ---- objects
ob_foodtruck_f_032 = bpy.data.objects.new('Foodtruck F.032', me_foodtruck_f_032)
ob_foodtruck_f_031 = bpy.data.objects.new('Foodtruck F.031', me_foodtruck_f_031)
ob_foodtruck_f_030 = bpy.data.objects.new('Foodtruck F.030', me_foodtruck_f_030)
ob_foodtruck_f_029 = bpy.data.objects.new('Foodtruck F.029', me_foodtruck_f_029)
ob_foodtruck_f_028 = bpy.data.objects.new('Foodtruck F.028', me_foodtruck_f_028)
ob_foodtruck_f_027 = bpy.data.objects.new('Foodtruck F.027', me_foodtruck_f_027)
ob_foodtruck_f_026 = bpy.data.objects.new('Foodtruck F.026', me_foodtruck_f_026)
ob_foodtruck_f_025 = bpy.data.objects.new('Foodtruck F.025', me_foodtruck_f_025)
ob_foodtruck_f_024 = bpy.data.objects.new('Foodtruck F.024', me_foodtruck_f_024)
ob_foodtruck_f_023 = bpy.data.objects.new('Foodtruck F.023', me_foodtruck_f_023)
ob_foodtruck_f_022 = bpy.data.objects.new('Foodtruck F.022', me_foodtruck_f_022)
ob_foodtruck_f_021 = bpy.data.objects.new('Foodtruck F.021', me_foodtruck_f_021)
ob_foodtruck_f_020 = bpy.data.objects.new('Foodtruck F.020', me_foodtruck_f_020)
ob_foodtruck_f_019 = bpy.data.objects.new('Foodtruck F.019', me_foodtruck_f_019)
ob_foodtruck_f_018 = bpy.data.objects.new('Foodtruck F.018', me_foodtruck_f_018)
ob_foodtruck_f_017 = bpy.data.objects.new('Foodtruck F.017', me_foodtruck_f_017)
ob_foodtruck_f_016 = bpy.data.objects.new('Foodtruck F.016', me_foodtruck_f_016)
ob_foodtruck_f_015 = bpy.data.objects.new('Foodtruck F.015', me_foodtruck_f_015)
ob_foodtruck_f_014 = bpy.data.objects.new('Foodtruck F.014', me_foodtruck_f_014)
ob_foodtruck_f_013 = bpy.data.objects.new('Foodtruck F.013', me_foodtruck_f_013)
ob_foodtruck_f_012 = bpy.data.objects.new('Foodtruck F.012', me_foodtruck_f_012)
ob_foodtruck_f_011 = bpy.data.objects.new('Foodtruck F.011', me_foodtruck_f_011)
ob_foodtruck_f_010 = bpy.data.objects.new('Foodtruck F.010', me_foodtruck_f_010)
ob_foodtruck_f_009 = bpy.data.objects.new('Foodtruck F.009', me_foodtruck_f_009)
ob_foodtruck_f_008 = bpy.data.objects.new('Foodtruck F.008', me_foodtruck_f_008)
ob_foodtruck_f_007 = bpy.data.objects.new('Foodtruck F.007', me_foodtruck_f_007)
ob_foodtruck_f_006 = bpy.data.objects.new('Foodtruck F.006', me_foodtruck_f_006)
ob_foodtruck_f_005 = bpy.data.objects.new('Foodtruck F.005', me_foodtruck_f_005)
ob_foodtruck_f_004 = bpy.data.objects.new('Foodtruck F.004', me_foodtruck_f_004)
ob_foodtruck_f_003 = bpy.data.objects.new('Foodtruck F.003', me_foodtruck_f_003)
ob_foodtruck_f_002 = bpy.data.objects.new('Foodtruck F.002', me_foodtruck_f_002)
ob_foodtruck_f_001 = bpy.data.objects.new('Foodtruck F.001', me_foodtruck_f_001)
ob_foodtruck_f = bpy.data.objects.new('Foodtruck F', me_foodtruck_f)

# ---- transforms, parenting, visibility, modifiers, constraints
ob_foodtruck_f_032.location = (0.0, 0.0, 0.0)
ob_foodtruck_f_032.rotation_euler = (1.571, -0.0, 0.0)
ob_foodtruck_f_032.lineart.crease_threshold = 0.0
ob_foodtruck_f_031.location = (0.0, 0.0, 0.0)
ob_foodtruck_f_031.rotation_euler = (1.571, -0.0, 0.0)
ob_foodtruck_f_031.lineart.crease_threshold = 0.0
ob_foodtruck_f_030.location = (0.0, 0.0, 0.0)
ob_foodtruck_f_030.rotation_euler = (1.571, -0.0, 0.0)
ob_foodtruck_f_030.lineart.crease_threshold = 0.0
ob_foodtruck_f_029.location = (0.0, 0.0, 0.0)
ob_foodtruck_f_029.rotation_euler = (1.571, -0.0, 0.0)
ob_foodtruck_f_029.lineart.crease_threshold = 0.0
ob_foodtruck_f_028.location = (0.0, 0.0, 0.0)
ob_foodtruck_f_028.rotation_euler = (1.571, -0.0, 0.0)
ob_foodtruck_f_028.lineart.crease_threshold = 0.0
ob_foodtruck_f_027.location = (0.0, 0.0, 0.0)
ob_foodtruck_f_027.rotation_euler = (1.571, -0.0, 0.0)
ob_foodtruck_f_027.lineart.crease_threshold = 0.0
ob_foodtruck_f_026.location = (0.0, 0.0, 0.0)
ob_foodtruck_f_026.rotation_euler = (1.571, -0.0, 0.0)
ob_foodtruck_f_026.lineart.crease_threshold = 0.0
ob_foodtruck_f_025.location = (0.0, 0.0, 0.0)
ob_foodtruck_f_025.rotation_euler = (1.571, -0.0, 0.0)
ob_foodtruck_f_025.lineart.crease_threshold = 0.0
ob_foodtruck_f_024.location = (0.0, 0.0, 0.0)
ob_foodtruck_f_024.rotation_euler = (1.571, -0.0, 0.0)
ob_foodtruck_f_024.lineart.crease_threshold = 0.0
ob_foodtruck_f_023.location = (0.0, 0.0, 0.0)
ob_foodtruck_f_023.rotation_euler = (1.571, -0.0, 0.0)
ob_foodtruck_f_023.lineart.crease_threshold = 0.0
ob_foodtruck_f_022.location = (0.0, 0.0, 0.0)
ob_foodtruck_f_022.rotation_euler = (1.571, -0.0, 0.0)
ob_foodtruck_f_022.lineart.crease_threshold = 0.0
ob_foodtruck_f_021.location = (0.0, 0.0, 0.0)
ob_foodtruck_f_021.rotation_euler = (1.571, -0.0, 0.0)
ob_foodtruck_f_021.lineart.crease_threshold = 0.0
ob_foodtruck_f_020.location = (0.0, 0.0, 0.0)
ob_foodtruck_f_020.rotation_euler = (1.571, -0.0, 0.0)
ob_foodtruck_f_020.lineart.crease_threshold = 0.0
ob_foodtruck_f_019.location = (0.0, 0.0, 0.0)
ob_foodtruck_f_019.rotation_euler = (1.571, -0.0, 0.0)
ob_foodtruck_f_019.lineart.crease_threshold = 0.0
ob_foodtruck_f_018.location = (0.0, 0.0, 0.0)
ob_foodtruck_f_018.rotation_euler = (1.571, -0.0, 0.0)
ob_foodtruck_f_018.lineart.crease_threshold = 0.0
ob_foodtruck_f_017.location = (0.0, 0.0, 0.0)
ob_foodtruck_f_017.rotation_euler = (1.571, -0.0, 0.0)
ob_foodtruck_f_017.lineart.crease_threshold = 0.0
ob_foodtruck_f_016.location = (0.0, 0.0, 0.0)
ob_foodtruck_f_016.rotation_euler = (1.571, -0.0, 0.0)
ob_foodtruck_f_016.lineart.crease_threshold = 0.0
ob_foodtruck_f_015.location = (0.0, 0.0, 0.0)
ob_foodtruck_f_015.rotation_euler = (1.571, -0.0, 0.0)
ob_foodtruck_f_015.lineart.crease_threshold = 0.0
ob_foodtruck_f_014.location = (0.0, 0.0, 0.0)
ob_foodtruck_f_014.rotation_euler = (1.571, -0.0, 0.0)
ob_foodtruck_f_014.lineart.crease_threshold = 0.0
ob_foodtruck_f_013.location = (0.0, 0.0, 0.0)
ob_foodtruck_f_013.rotation_euler = (1.571, -0.0, 0.0)
ob_foodtruck_f_013.lineart.crease_threshold = 0.0
ob_foodtruck_f_012.location = (0.0, 0.0, 0.0)
ob_foodtruck_f_012.rotation_euler = (1.571, -0.0, 0.0)
ob_foodtruck_f_012.lineart.crease_threshold = 0.0
ob_foodtruck_f_011.location = (0.0, 0.0, 0.0)
ob_foodtruck_f_011.rotation_euler = (1.571, -0.0, 0.0)
ob_foodtruck_f_011.lineart.crease_threshold = 0.0
ob_foodtruck_f_010.location = (0.0, 0.0, 0.0)
ob_foodtruck_f_010.rotation_euler = (1.571, -0.0, 0.0)
ob_foodtruck_f_010.lineart.crease_threshold = 0.0
ob_foodtruck_f_009.location = (0.0, 0.0, 0.0)
ob_foodtruck_f_009.rotation_euler = (1.571, -0.0, 0.0)
ob_foodtruck_f_009.lineart.crease_threshold = 0.0
ob_foodtruck_f_008.location = (0.0, 0.0, 0.0)
ob_foodtruck_f_008.rotation_euler = (1.571, -0.0, 0.0)
ob_foodtruck_f_008.lineart.crease_threshold = 0.0
ob_foodtruck_f_007.location = (0.0, 0.0, 0.0)
ob_foodtruck_f_007.rotation_euler = (1.571, -0.0, 0.0)
ob_foodtruck_f_007.lineart.crease_threshold = 0.0
ob_foodtruck_f_006.location = (0.0, 0.0, 0.0)
ob_foodtruck_f_006.rotation_euler = (1.571, -0.0, 0.0)
ob_foodtruck_f_006.lineart.crease_threshold = 0.0
ob_foodtruck_f_005.location = (0.0, 0.0, 0.0)
ob_foodtruck_f_005.rotation_euler = (1.571, -0.0, 0.0)
ob_foodtruck_f_005.lineart.crease_threshold = 0.0
ob_foodtruck_f_004.location = (0.0, 0.0, 0.0)
ob_foodtruck_f_004.rotation_euler = (1.571, -0.0, 0.0)
ob_foodtruck_f_004.lineart.crease_threshold = 0.0
ob_foodtruck_f_003.location = (0.0, 0.0, 0.0)
ob_foodtruck_f_003.rotation_euler = (1.571, -0.0, 0.0)
ob_foodtruck_f_003.lineart.crease_threshold = 0.0
ob_foodtruck_f_002.location = (0.0, 0.0, 0.0)
ob_foodtruck_f_002.rotation_euler = (1.571, -0.0, 0.0)
ob_foodtruck_f_002.lineart.crease_threshold = 0.0
ob_foodtruck_f_001.location = (0.0, 0.0, 0.0)
ob_foodtruck_f_001.rotation_euler = (1.571, -0.0, 0.0)
ob_foodtruck_f_001.lineart.crease_threshold = 0.0
ob_foodtruck_f.location = (0.0, 0.0, 0.0)
ob_foodtruck_f.rotation_euler = (1.571, -0.0, 0.0)
ob_foodtruck_f.lineart.crease_threshold = 0.0

# ---- collection membership
col_collection_1.objects.link(ob_foodtruck_f_032)
col_collection_1.objects.link(ob_foodtruck_f_031)
col_collection_1.objects.link(ob_foodtruck_f_030)
col_collection_1.objects.link(ob_foodtruck_f_029)
col_collection_1.objects.link(ob_foodtruck_f_028)
col_collection_1.objects.link(ob_foodtruck_f_027)
col_collection_1.objects.link(ob_foodtruck_f_026)
col_collection_1.objects.link(ob_foodtruck_f_025)
col_collection_1.objects.link(ob_foodtruck_f_024)
col_collection_1.objects.link(ob_foodtruck_f_023)
col_collection_1.objects.link(ob_foodtruck_f_022)
col_collection_1.objects.link(ob_foodtruck_f_021)
col_collection_1.objects.link(ob_foodtruck_f_020)
col_collection_1.objects.link(ob_foodtruck_f_019)
col_collection_1.objects.link(ob_foodtruck_f_018)
col_collection_1.objects.link(ob_foodtruck_f_017)
col_collection_1.objects.link(ob_foodtruck_f_016)
col_collection_1.objects.link(ob_foodtruck_f_015)
col_collection_1.objects.link(ob_foodtruck_f_014)
col_collection_1.objects.link(ob_foodtruck_f_013)
col_collection_1.objects.link(ob_foodtruck_f_012)
col_collection_1.objects.link(ob_foodtruck_f_011)
col_collection_1.objects.link(ob_foodtruck_f_010)
col_collection_1.objects.link(ob_foodtruck_f_009)
col_collection_1.objects.link(ob_foodtruck_f_008)
col_collection_1.objects.link(ob_foodtruck_f_007)
col_collection_1.objects.link(ob_foodtruck_f_006)
col_collection_1.objects.link(ob_foodtruck_f_005)
col_collection_1.objects.link(ob_foodtruck_f_004)
col_collection_1.objects.link(ob_foodtruck_f_003)
col_collection_1.objects.link(ob_foodtruck_f_002)
col_collection_1.objects.link(ob_foodtruck_f_001)
col_collection_1.objects.link(ob_foodtruck_f)

# ---- scene / render settings (as saved in the file)
scene.frame_start = 1; scene.frame_end = 250; scene.frame_set(1)
scene.render.engine = 'BLENDER_EEVEE_NEXT'
scene.render.resolution_percentage = 50
scene.render.dither_intensity = 0.0
scene.cycles.use_denoising = False
scene.cycles.samples = 128
scene.cycles.sampling_pattern = 'TABULATED_SOBOL'
scene.cycles.light_sampling_threshold = 0.0
scene.cycles.use_adaptive_sampling = False
scene.cycles.use_light_tree = False
scene.cycles.blur_glossy = 0.0
scene.cycles.sample_clamp_indirect = 0.0
scene.view_settings.view_transform = 'Standard'
bpy.context.view_layer.update()

# ---- added for rendering (the .blend has no active camera and no usable light): camera, sun
cam_auto = bpy.data.cameras.new('AutoCamera')
cam_auto.lens = 50.0
cam_auto.sensor_width = 36.0
cam_auto.clip_end = 1000.0
ob_auto_camera = bpy.data.objects.new('AutoCamera', cam_auto)
scene.collection.objects.link(ob_auto_camera)
ob_auto_camera.location = (3.87443, -3.39154, 4.21767)
ob_auto_camera.rotation_euler = (1.09748, -7.21219e-08, 0.694738)
scene.camera = ob_auto_camera
light_auto_sun = bpy.data.lights.new('AutoSun', 'SUN')
light_auto_sun.energy = 3.0
light_auto_sun.angle = 0.0523599
ob_auto_sun = bpy.data.objects.new('AutoSun', light_auto_sun)
scene.collection.objects.link(ob_auto_sun)
ob_auto_sun.rotation_euler = (0.872665, 0.174533, 0.523599)
bpy.context.view_layer.update()
